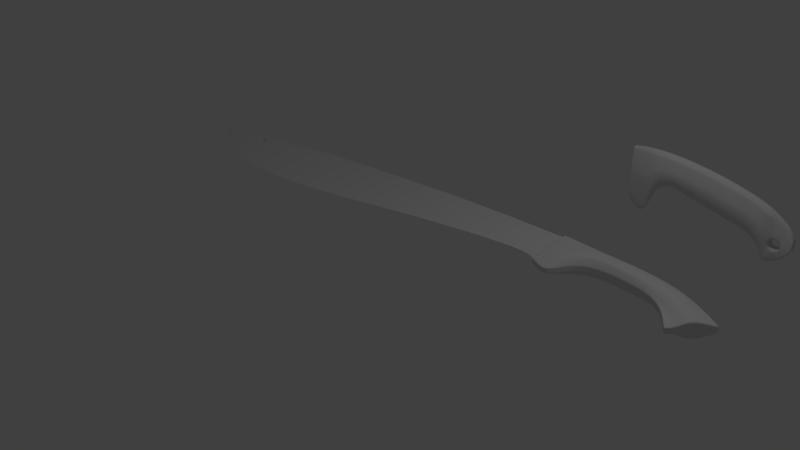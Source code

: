 # Source: machette.blend  (saved by Blender 2.75.0; exported with 4.5.12 LTS)
import bpy
from mathutils import Matrix  # noqa: F401  (used for matrix-valued properties, if any)

bpy.ops.wm.read_factory_settings(use_empty=True)
scene = bpy.context.scene
scene.name = 'Scene'

# ---- collections
col_collection_1 = bpy.data.collections.new('Collection 1'); scene.collection.children.link(col_collection_1)
col_collection_2 = bpy.data.collections.new('Collection 2'); scene.collection.children.link(col_collection_2)
col_collection_2.hide_render = True
col_collection_2.hide_viewport = True
col_collection_11 = bpy.data.collections.new('Collection 11'); scene.collection.children.link(col_collection_11)
col_collection_11.hide_render = True
col_collection_11.hide_viewport = True

# ---- world
world_world = bpy.data.worlds.new('World'); scene.world = world_world
world_world.color = (0.05088, 0.05088, 0.05088)
world_world.use_sun_shadow = False
world_world.sun_shadow_jitter_overblur = 0.0
world_world.cycles.sampling_method = 'MANUAL'
world_world.cycles.sample_map_resolution = 256

# ---- lights
light_lamp = bpy.data.lights.new('Lamp', 'POINT')
light_lamp.transmission_factor = 0.0
light_lamp.cutoff_distance = 30.0
light_lamp.energy = 100.0
light_lamp.shadow_buffer_clip_start = 1.001
light_lamp.shadow_soft_size = 0.1
light_lamp.shadow_maximum_resolution = 0.006
light_lamp.use_absolute_resolution = True
light_lamp.cycles.use_multiple_importance_sampling = False

# ---- meshes
me_cube_004 = bpy.data.meshes.new('Cube.004')
me_cube_004.from_pydata([(-1.208, -0.2548, 0.04124), (-1.208, 0.623, 0.04124), (1.094, -0.739, 0.04124), (1.635, -0.259, 0.04124), (0.1529, 0.4385, 0.04124), (0.1529, -0.006476, 0.04124), (0.901, 0.2607, 0.04124), (0.7661, -0.1701, 0.04124), (-0.594, 0.0908, 0.04124), (-0.446, 0.5079, 0.04124), (-0.8444, -0.4534, 0.04124), (-0.6288, 0.5355, 0.04124), (-1.208, 0.424, 0.05896), (1.495, -0.3916, 0.1149), (0.1529, 0.3144, 0.1149), (0.8704, 0.1398, 0.1149), (-0.4795, 0.3901, 0.1149), (-0.6777, 0.3113, 0.1149), (-1.208, -0.2548, 0.0), (-1.208, 0.623, 0.0), (1.635, -0.259, 0.0), (1.094, -0.739, 0.0), (0.1529, -0.006476, 0.0), (0.1529, 0.4385, 0.0), (0.7661, -0.1701, 0.0), (0.901, 0.2607, 0.0), (-0.446, 0.5079, 0.0), (-0.594, 0.0908, 0.0), (-0.6288, 0.5355, 0.0), (-0.8444, -0.4534, 0.0), (1.495, -0.3916, 0.0), (-1.208, 0.424, 0.0), (-1.208, 0.5902, 0.05336), (1.62, -0.2714, 0.05336), (0.1529, 0.4181, 0.05336), (0.8959, 0.2408, 0.05336), (-0.4515, 0.4885, 0.05336), (-0.6368, 0.4986, 0.05336), (1.62, -0.2714, 0.0), (-1.208, 0.5902, 0.0), (1.11, -0.7255, 0.0544), (0.1529, -0.008242, 0.0544), (0.7716, -0.1724, 0.0544), (-0.588, 0.08791, 0.0544), (-0.8356, -0.4133, 0.0544), (-1.208, -0.2193, 0.0544), (-1.208, -0.2193, 0.0), (1.11, -0.7255, 0.0), (-1.208, -0.2548, 0.02118), (-1.208, 0.623, 0.03306), (1.635, -0.259, 0.03306), (1.094, -0.739, 0.03306), (0.1529, -0.006476, 0.03306), (0.1529, 0.4385, 0.03306), (0.7661, -0.1701, 0.03306), (0.901, 0.2607, 0.03306), (-0.446, 0.5079, 0.03306), (-0.594, 0.0908, 0.03306), (-0.6288, 0.5355, 0.03306), (-0.8444, -0.4534, 0.03306), (1.495, -0.3916, 0.09831), (-1.208, 0.424, 0.04241), (-1.208, 0.5902, 0.0438), (1.62, -0.2714, 0.0438), (1.11, -0.7255, 0.04472), (-1.208, -0.2193, 0.01035), (-1.026, -0.3541, 0.04124), (-0.9186, 0.5792, 0.04124), (-0.9431, 0.3676, 0.08691), (-0.9186, 0.5792, 0.0), (-1.026, -0.3541, 0.0), (-0.9226, 0.5444, 0.05336), (-1.022, -0.3163, 0.0544), (-1.026, -0.3541, 0.03306), (-0.9186, 0.5792, 0.03306), (-1.219, 0.07303, 0.06356), (1.34, -0.5248, 0.0), (1.34, -0.5248, 0.1625), (0.1529, 0.09547, 0.1625), (0.8165, -0.07344, 0.1625), (-0.5387, 0.1823, 0.1625), (-0.7639, -0.084, 0.1625), (-1.208, 0.07303, 0.0), (1.34, -0.5248, 0.1406), (-1.208, 0.07303, 0.03162), (-0.9862, -0.005487, 0.113), (1.21, -0.6358, 0.0544), (0.1529, 0.05875, 0.1407), (0.7716, -0.1724, 0.0544), (-0.5486, 0.1475, 0.1407), (-0.7783, -0.1503, 0.1407), (-1.208, -0.1993, 0.0), (-1.208, -0.1993, 0.01014), (-1.02, -0.2951, 0.05841), (-1.208, -0.1993, 0.05503), (1.21, -0.6358, 0.0), (1.21, -0.6358, 0.04472)], [], [(71, 67, 1, 32), (35, 6, 4, 34), (33, 3, 6, 35), (34, 4, 9, 36), (36, 9, 11, 37), (80, 16, 17, 81), (78, 14, 16, 80), (77, 13, 15, 79), (79, 15, 14, 78), (85, 68, 12, 75), (84, 61, 31, 82), (63, 60, 30, 38), (57, 59, 29, 27), (74, 58, 28, 69), (52, 57, 27, 22), (58, 56, 26, 28), (53, 55, 25, 23), (51, 54, 24, 21), (56, 53, 23, 26), (54, 52, 22, 24), (73, 48, 18, 70), (64, 51, 21, 47), (55, 50, 20, 25), (62, 49, 19, 39), (61, 62, 39, 31), (50, 63, 38, 20), (16, 36, 37, 17), (14, 34, 36, 16), (13, 33, 35, 15), (15, 35, 34, 14), (68, 71, 32, 12), (96, 64, 47, 95), (48, 65, 46, 18), (66, 72, 45, 0), (7, 42, 41, 5), (2, 40, 42, 7), (5, 41, 43, 8), (8, 43, 44, 10), (0, 45, 65, 48), (86, 40, 64, 96), (3, 33, 63, 50), (12, 32, 62, 61), (32, 1, 49, 62), (6, 3, 50, 55), (40, 2, 51, 64), (66, 0, 48, 73), (7, 5, 52, 54), (9, 4, 53, 56), (2, 7, 54, 51), (4, 6, 55, 53), (11, 9, 56, 58), (5, 8, 57, 52), (67, 11, 58, 74), (8, 10, 59, 57), (33, 13, 60, 63), (75, 12, 61, 84), (1, 67, 74, 49), (10, 66, 73, 59), (10, 44, 72, 66), (17, 37, 71, 68), (59, 73, 70, 29), (49, 74, 69, 19), (81, 17, 68, 85), (37, 11, 67, 71), (90, 81, 85, 93), (94, 75, 84, 92), (13, 77, 83, 60), (60, 83, 76, 30), (92, 84, 82, 91), (93, 85, 75, 94), (88, 79, 78, 87), (86, 77, 79, 88), (87, 78, 80, 89), (89, 80, 81, 90), (43, 89, 90, 44), (41, 87, 89, 43), (40, 86, 88, 42), (42, 88, 87, 41), (72, 93, 94, 45), (65, 92, 91, 46), (45, 94, 92, 65), (44, 90, 93, 72), (77, 86, 96, 83), (83, 96, 95, 76)])
me_cube_004.polygons.foreach_set('use_smooth', [True] * 84)
me_cube_004.use_remesh_preserve_volume = False
me_cube_004.use_remesh_preserve_attributes = False
me_cube_004.use_mirror_vertex_groups = False
me_cube_004.update()
me_cube_000 = bpy.data.meshes.new('Cube.000')
me_cube_000.from_pydata([(-0.0335, -0.5039, -0.0001953), (-0.01409, 0.349, -0.0001147), (0.1297, -0.6844, -4.671e-07), (0.1901, 0.4056, 1.038e-05), (0.2482, -0.6844, -8.678e-07), (0.3086, 0.4041, 0.0001579), (1.931, -0.5609, 0.0004888), (1.992, 0.1031, 0.0003375), (2.163, -0.8806, -0.0001269), (2.334, -0.06591, 0.000196), (2.541, -0.6663, -0.000811), (2.597, -0.3919, -0.0008773), (2.581, -0.6079, -0.0009726), (2.599, -0.4572, -0.001026), (1.669, -0.4896, 0.0002532), (1.013, -0.2953, 0.0003451), (1.34, -0.3956, 0.0002674), (1.728, 0.187, 0.0003246), (1.398, 0.274, 0.000332), (1.067, 0.3364, 0.000371), (0.5389, -0.2262, 0.000414), (0.6459, -0.201, 0.0004425), (0.706, 0.3816, 0.0004188), (0.6032, 0.3903, 0.0003987), (0.7729, -0.2183, 0.0004351), (0.6877, -0.203, 0.0004463), (0.8342, 0.3679, 0.0004152), (0.7484, 0.3777, 0.0004207), (0.4506, -0.2848, 0.000523), (0.5008, -0.2463, 0.0004257), (0.5594, 0.3937, 0.0003834), (0.5138, 0.397, 0.0003593), (0.3317, -0.4501, -0.0003176), (0.4009, -0.3372, -0.0001399), (0.3979, 0.4021, 0.0002738), (0.4567, 0.4002, 0.0003252), (2.055, -0.6676, 0.0004803), (2.126, -0.7471, 4.222e-05), (2.115, 0.05423, 0.0003171), (2.223, 0.001945, 0.0002777), (2.36, -0.8269, -0.0003785), (2.427, -0.7898, -0.0005158), (2.489, -0.1849, -0.0001132), (2.534, -0.2391, -0.0002885), (-0.01631, 0.3246, 0.03642), (-0.01631, 0.3246, -0.04036), (0.1847, 0.3156, 0.04684), (0.1847, 0.3156, -0.04674), (0.3035, 0.3201, 0.06841), (0.3035, 0.3201, -0.06725), (1.982, 0.01951, 0.08798), (1.982, 0.01951, -0.08637), (2.311, -0.1589, 0.06651), (2.311, -0.1589, -0.07699), (2.588, -0.3938, 0.07459), (2.588, -0.3938, -0.07636), (2.599, -0.4572, 0.0801), (2.599, -0.4572, -0.08216), (1.719, 0.1015, 0.08732), (1.39, 0.1895, 0.08769), (1.059, 0.2576, 0.08971), (1.719, 0.1015, -0.08572), (1.39, 0.1895, -0.08609), (1.059, 0.2576, -0.08807), (0.5943, 0.3197, 0.09012), (0.697, 0.3102, 0.09231), (0.5943, 0.3197, -0.08848), (0.697, 0.3102, -0.09064), (0.7392, 0.3066, 0.09242), (0.825, 0.296, 0.09212), (0.7392, 0.3066, -0.09074), (0.825, 0.296, -0.09044), (0.5059, 0.325, 0.08661), (0.5516, 0.3226, 0.0887), (0.5059, 0.325, -0.08503), (0.5516, 0.3226, -0.08708), (0.391, 0.3237, 0.08039), (0.4501, 0.3256, 0.08407), (0.391, 0.3237, -0.07893), (0.4501, 0.3256, -0.08254), (2.106, -0.03807, 0.0887), (2.211, -0.09607, 0.08689), (2.106, -0.03807, -0.08708), (2.211, -0.09607, -0.0853), (2.47, -0.2652, 0.05665), (2.518, -0.3057, 0.06038), (2.47, -0.2652, -0.05759), (2.518, -0.3057, -0.06139), (-0.03322, -0.4989, -0.0234), (0.1308, -0.6658, 0.04233), (0.2495, -0.664, 0.04248), (1.949, -0.3933, 0.1105), (2.167, -0.8638, 0.05078), (2.534, -0.6505, 0.07744), (2.579, -0.6041, 0.08023), (1.358, -0.2264, 0.1101), (1.029, -0.1375, 0.1132), (1.687, -0.3183, -0.1077), (0.5585, -0.07085, 0.1149), (0.664, -0.05796, -0.1149), (0.706, -0.0605, 0.117), (0.7914, -0.0742, -0.1147), (0.4702, -0.1068, 0.115), (0.5188, -0.08276, -0.1127), (0.3463, -0.2855, 0.1047), (0.4171, -0.1541, -0.1196), (2.068, -0.5328, 0.11), (2.132, -0.687, -0.09246), (2.365, -0.8036, 0.06272), (2.432, -0.7671, -0.06961), (-0.03322, -0.4989, 0.02813), (0.1308, -0.6658, -0.0424), (0.2495, -0.664, -0.04256), (1.949, -0.3933, -0.1087), (2.167, -0.8638, -0.05194), (2.534, -0.6505, -0.07936), (2.579, -0.6041, -0.08229), (1.687, -0.3183, 0.1095), (1.358, -0.2264, -0.1082), (1.029, -0.1375, -0.1113), (0.664, -0.05796, 0.1169), (0.5585, -0.07085, -0.113), (0.7914, -0.0742, 0.1166), (0.706, -0.0605, -0.1151), (0.5188, -0.08276, 0.1146), (0.4702, -0.1068, -0.1131), (0.4171, -0.1541, 0.1216), (0.3463, -0.2855, -0.1044), (2.132, -0.687, 0.07615), (2.068, -0.5328, -0.1179), (2.432, -0.7671, 0.06818), (2.365, -0.8036, -0.06386), (-0.004332, 0.3482, -9.353e-05), (-0.006703, 0.3243, 0.03642), (-0.006703, 0.3243, -0.04036), (-0.02538, -0.5058, -0.02396), (-0.02538, -0.5058, 0.02878), (-0.02571, -0.5111, -0.0001881), (-0.02616, -0.2066, 0.05215), (0.1533, -0.2936, -0.0867), (0.272, -0.2947, -0.1047), (1.963, -0.2661, -0.1362), (2.249, -0.5996, -0.09586), (2.571, -0.5714, -0.08316), (2.597, -0.5444, -0.08316), (1.7, -0.1881, 0.1382), (1.371, -0.09785, -0.1362), (1.042, -0.01764, -0.1362), (0.6778, 0.05066, 0.1382), (0.5734, 0.0471, -0.1362), (0.8054, 0.03525, 0.1382), (0.7199, 0.04767, -0.1362), (0.5325, 0.04139, 0.1382), (0.4851, 0.02839, -0.1362), (0.4309, 0.001356, 0.1382), (0.3649, -0.07504, -0.1362), (2.152, -0.4772, 0.1261), (2.084, -0.3714, -0.1362), (2.468, -0.6196, 0.08106), (2.405, -0.6195, -0.08569), (-0.02616, -0.2066, -0.04847), (0.1533, -0.2936, 0.08487), (0.272, -0.2947, 0.1043), (1.963, -0.2661, 0.1382), (2.249, -0.5996, 0.07667), (2.571, -0.5714, 0.08106), (2.597, -0.5444, 0.08106), (1.371, -0.09785, 0.1382), (1.042, -0.01764, 0.1382), (1.7, -0.1881, -0.1362), (0.5734, 0.0471, 0.1382), (0.6778, 0.05066, -0.1362), (0.7199, 0.04767, 0.1382), (0.8054, 0.03525, -0.1362), (0.4851, 0.02839, 0.1382), (0.5325, 0.04139, -0.1362), (0.3649, -0.07504, 0.1382), (0.4309, 0.001356, -0.1362), (2.084, -0.3714, 0.1382), (2.152, -0.4772, -0.1362), (2.405, -0.6195, 0.07685), (2.468, -0.6196, -0.08421), (-0.01759, -0.2108, -0.04847), (-0.01759, -0.2108, 0.05215), (-0.02087, 0.01995, 0.0632), (0.1701, -0.01768, -0.1093), (0.2889, -0.01782, -0.1294), (1.973, -0.1707, -0.1362), (2.283, -0.4468, -0.09702), (2.581, -0.5235, -0.08316), (2.599, -0.4933, -0.08316), (1.71, -0.09057, 0.1382), (1.381, -0.001517, -0.1362), (1.051, 0.07219, -0.1362), (0.6881, 0.1321, 0.1382), (0.5846, 0.1355, -0.1362), (0.8159, 0.1173, 0.1382), (0.7303, 0.1287, -0.1362), (0.5427, 0.1344, 0.1382), (0.4963, 0.1297, -0.1362), (0.4412, 0.1179, 0.1382), (0.3789, 0.08274, -0.1362), (2.166, -0.32, 0.1305), (2.095, -0.2504, -0.1362), (2.495, -0.509, 0.08106), (2.433, -0.4935, -0.08122), (-0.02087, 0.01995, -0.06389), (0.1701, -0.01768, 0.1092), (0.2889, -0.01782, 0.1308), (1.973, -0.1707, 0.1382), (2.283, -0.4468, 0.08139), (2.581, -0.5235, 0.08106), (2.599, -0.4933, 0.08106), (1.381, -0.001517, 0.1382), (1.051, 0.07219, 0.1382), (1.71, -0.09057, -0.1362), (0.5846, 0.1355, 0.1382), (0.6881, 0.1321, -0.1362), (0.7303, 0.1287, 0.1382), (0.8159, 0.1173, -0.1362), (0.4963, 0.1297, 0.1382), (0.5427, 0.1344, -0.1362), (0.3789, 0.08274, 0.1382), (0.4412, 0.1179, -0.1362), (2.095, -0.2504, 0.1382), (2.166, -0.32, -0.1362), (2.433, -0.4935, 0.0742), (2.495, -0.509, -0.08349), (-0.01175, 0.01801, -0.06412), (-0.01175, 0.01801, 0.06346), (2.237, -0.5188, 0.09913), (2.437, -0.5591, 0.09248), (2.314, -0.6367, 0.1009), (2.314, -0.6367, -0.121), (2.237, -0.5188, -0.1116), (2.437, -0.5591, -0.09167), (2.361, -0.4413, 0.09843), (2.361, -0.4413, -0.1167), (2.237, -0.5188, 0.08369), (2.237, -0.5188, -0.09268), (2.283, -0.4468, -0.07849), (2.283, -0.4468, 0.06552), (2.361, -0.4413, -0.0972), (2.361, -0.4413, 0.08267), (2.433, -0.4935, -0.06699), (2.433, -0.4935, 0.06103), (2.437, -0.5591, -0.07591), (2.437, -0.5591, 0.07604), (2.405, -0.6195, -0.07067), (2.405, -0.6195, 0.06343), (2.314, -0.6367, -0.1009), (2.314, -0.6367, 0.08556), (2.249, -0.5996, -0.07766), (2.249, -0.5996, 0.06383), (-0.01631, 0.3131, -0.0002073), (-0.03322, -0.4992, -0.0002087), (-0.02616, -0.2066, 0.003201), (-0.02087, 0.01995, -0.001051), (-0.0164, 0.3184, 0.03692), (0.1844, 0.3085, -0.04738), (0.3032, 0.3129, -0.06937), (1.982, 0.01546, -0.0878), (1.719, 0.09741, 0.08878), (1.389, 0.1854, -0.08752), (1.059, 0.2537, -0.08947), (0.6968, 0.3064, 0.09369), (0.5941, 0.3158, -0.08987), (0.8248, 0.2922, 0.0935), (0.739, 0.3028, -0.0921), (0.5514, 0.3186, 0.09014), (0.5057, 0.3209, -0.08649), (0.45, 0.3212, 0.08563), (0.3907, 0.3186, -0.08065), (2.21, -0.1015, 0.08874), (2.105, -0.04259, -0.08868), (-0.0164, 0.3184, -0.04094), (0.1844, 0.3085, 0.04745), (0.3032, 0.3129, 0.07059), (1.982, 0.01546, 0.08943), (1.389, 0.1854, 0.08914), (1.059, 0.2537, 0.09113), (1.719, 0.09741, -0.08716), (0.5941, 0.3158, 0.09154), (0.6968, 0.3064, -0.092), (0.739, 0.3028, 0.09379), (0.8248, 0.2922, -0.0918), (0.5057, 0.3209, 0.08809), (0.5514, 0.3186, -0.08849), (0.3907, 0.3186, 0.08215), (0.45, 0.3212, -0.08407), (2.105, -0.04259, 0.09033), (2.21, -0.1015, -0.08712), (-0.00681, 0.3181, -0.04095), (-0.00681, 0.3181, 0.03692), (-0.0164, 0.3069, -0.0002255), (2.597, -0.5444, -0.001051), (2.599, -0.4933, -0.001051), (2.391, -0.2121, 0.06158), (2.391, -0.2121, -0.06729), (2.412, -0.1254, 4.141e-05), (2.266, -0.8337, -0.0579), (2.266, -0.8337, 0.05675), (2.261, -0.8538, -0.0002527), (2.576, -0.5475, 0.08106), (2.598, -0.5189, 0.08106), (2.481, -0.5643, -0.08385), (2.576, -0.5475, -0.08316), (2.598, -0.5189, -0.08316), (2.481, -0.5643, 0.08106), (2.598, -0.5189, -0.001051), (-0.02352, -0.09332, -0.05618), (0.1617, -0.1556, 0.09705), (0.2805, -0.1562, 0.1176), (1.968, -0.2184, 0.1382), (1.376, -0.04968, 0.1382), (1.046, 0.02728, 0.1382), (1.705, -0.1393, -0.1362), (0.579, 0.0913, 0.1382), (0.6829, 0.09136, -0.1362), (0.7251, 0.08821, 0.1382), (0.8107, 0.07627, -0.1362), (0.4907, 0.07905, 0.1382), (0.5376, 0.08791, -0.1362), (0.3719, 0.00385, 0.1382), (0.4361, 0.0596, -0.1362), (2.09, -0.3109, 0.1382), (2.159, -0.3986, -0.1362), (-0.01467, -0.09637, -0.0563), (-0.01467, -0.09637, 0.05781), (-0.02352, -0.09332, 0.05768), (0.1617, -0.1556, -0.09801), (0.2805, -0.1562, -0.1171), (1.968, -0.2184, -0.1362), (1.705, -0.1393, 0.1382), (1.376, -0.04968, -0.1362), (1.046, 0.02728, -0.1362), (0.6829, 0.09136, 0.1382), (0.579, 0.0913, -0.1362), (0.8107, 0.07627, 0.1382), (0.7251, 0.08821, -0.1362), (0.5376, 0.08791, 0.1382), (0.4907, 0.07905, -0.1362), (0.4361, 0.0596, 0.1382), (0.3719, 0.00385, -0.1362), (2.159, -0.3986, 0.1283), (2.09, -0.3109, -0.1362), (-0.02352, -0.09332, 0.001075)], [], [(134, 132, 3, 47), (75, 30, 23, 66), (71, 26, 19, 63), (51, 7, 38, 82), (128, 37, 8, 92), (93, 10, 12, 94), (55, 11, 13, 57), (58, 17, 18, 59), (97, 14, 16, 118), (118, 16, 15, 119), (66, 23, 22, 67), (106, 36, 37, 128), (205, 86, 87, 227), (42, 84, 85, 43), (274, 82, 83, 291), (272, 78, 79, 289), (270, 74, 75, 287), (268, 70, 71, 285), (266, 66, 67, 283), (279, 59, 60, 280), (262, 58, 59, 279), (281, 61, 51, 261), (189, 55, 57, 190), (227, 87, 55, 189), (261, 51, 82, 274), (283, 67, 70, 268), (285, 71, 63, 264), (260, 49, 78, 272), (289, 79, 74, 270), (35, 77, 72, 31), (287, 75, 66, 266), (293, 133, 44, 258), (292, 134, 47, 259), (259, 47, 49, 260), (294, 254, 45, 275), (29, 103, 121, 20), (24, 101, 119, 15), (14, 97, 113, 6), (20, 121, 99, 21), (28, 125, 103, 29), (40, 131, 109, 41), (180, 108, 130, 158), (178, 106, 128, 156), (176, 104, 126, 154), (162, 90, 104, 176), (174, 102, 124, 152), (172, 100, 122, 150), (170, 98, 120, 148), (146, 118, 119, 147), (169, 97, 118, 146), (145, 117, 91, 163), (165, 93, 94, 166), (158, 130, 93, 165), (163, 91, 106, 178), (156, 128, 92, 164), (150, 122, 96, 168), (152, 124, 98, 170), (148, 120, 100, 172), (154, 126, 102, 174), (161, 89, 90, 162), (44, 1, 45, 254), (47, 3, 5, 49), (133, 132, 1, 44), (89, 2, 4, 90), (126, 33, 28, 102), (79, 35, 31, 74), (120, 21, 25, 100), (124, 29, 20, 98), (49, 5, 34, 78), (122, 24, 15, 96), (67, 22, 27, 70), (83, 39, 9, 53), (87, 43, 11, 55), (91, 6, 36, 106), (298, 299, 42, 86), (130, 41, 10, 93), (301, 302, 40, 108), (56, 212, 296, 13), (61, 17, 7, 51), (117, 14, 6, 91), (59, 18, 19, 60), (98, 20, 21, 120), (100, 25, 24, 122), (70, 27, 26, 71), (102, 28, 29, 124), (74, 31, 30, 75), (90, 4, 32, 104), (104, 32, 33, 126), (78, 34, 35, 79), (82, 38, 39, 83), (108, 40, 41, 130), (86, 42, 43, 87), (38, 80, 81, 39), (34, 76, 77, 35), (5, 48, 76, 34), (31, 72, 73, 30), (27, 68, 69, 26), (23, 64, 65, 22), (18, 62, 63, 19), (17, 61, 62, 18), (17, 58, 50, 7), (299, 297, 84, 42), (11, 54, 56, 13), (43, 85, 54, 11), (7, 50, 80, 38), (39, 81, 52, 9), (26, 69, 60, 19), (30, 73, 64, 23), (22, 65, 68, 27), (3, 46, 48, 5), (0, 110, 255, 88), (2, 111, 112, 4), (137, 135, 111, 2), (137, 136, 110, 0), (33, 105, 125, 28), (4, 112, 127, 32), (21, 99, 123, 25), (6, 113, 129, 36), (37, 107, 114, 8), (41, 109, 115, 10), (302, 300, 131, 40), (10, 115, 116, 12), (14, 117, 95, 16), (16, 95, 96, 15), (25, 123, 101, 24), (32, 127, 105, 33), (36, 129, 107, 37), (2, 89, 136, 137), (0, 88, 135, 137), (46, 3, 132, 133), (275, 45, 134, 292), (276, 46, 133, 293), (45, 1, 132, 134), (89, 161, 183, 136), (88, 160, 182, 135), (311, 161, 162, 312), (342, 154, 174, 321), (336, 148, 172, 319), (340, 152, 170, 317), (338, 150, 168, 315), (313, 163, 178, 325), (308, 158, 165, 303), (303, 165, 166, 304), (309, 295, 144, 307), (333, 145, 163, 313), (316, 169, 146, 334), (334, 146, 147, 335), (317, 170, 148, 336), (319, 172, 150, 338), (321, 174, 152, 340), (312, 162, 176, 323), (323, 176, 154, 342), (325, 178, 156, 344), (297, 52, 210, 236), (255, 256, 160, 88), (111, 139, 140, 112), (135, 182, 139, 111), (136, 183, 138, 110), (103, 175, 149, 121), (105, 177, 153, 125), (112, 140, 155, 127), (101, 173, 147, 119), (99, 171, 151, 123), (113, 141, 157, 129), (107, 179, 142, 114), (109, 181, 143, 115), (115, 143, 144, 116), (97, 169, 141, 113), (117, 145, 167, 95), (95, 167, 168, 96), (121, 149, 171, 99), (123, 151, 173, 101), (125, 153, 175, 103), (127, 155, 177, 105), (129, 157, 179, 107), (131, 159, 181, 109), (84, 226, 204, 85), (290, 224, 202, 273), (288, 222, 200, 271), (277, 208, 222, 288), (286, 220, 198, 269), (284, 218, 196, 267), (282, 216, 194, 265), (263, 192, 193, 264), (281, 215, 192, 263), (262, 191, 209, 278), (54, 211, 212, 56), (85, 204, 211, 54), (278, 209, 224, 290), (267, 196, 214, 280), (269, 198, 216, 282), (265, 194, 218, 284), (271, 200, 220, 286), (276, 207, 208, 277), (311, 207, 229, 328), (310, 206, 228, 327), (346, 257, 206, 310), (330, 185, 186, 331), (327, 228, 185, 330), (328, 229, 184, 329), (322, 221, 195, 337), (324, 223, 199, 341), (331, 186, 201, 343), (320, 219, 193, 335), (318, 217, 197, 339), (332, 187, 203, 345), (179, 326, 225, 188, 234, 142), (305, 227, 189, 306), (306, 189, 190, 307), (316, 215, 187, 332), (333, 191, 213, 314), (314, 213, 214, 315), (337, 195, 217, 318), (339, 197, 219, 320), (341, 199, 221, 322), (343, 201, 223, 324), (345, 203, 225, 326), (239, 234, 188, 240), (240, 188, 237, 242), (242, 237, 205, 244), (244, 205, 235, 246), (246, 235, 159, 248), (248, 159, 233, 250), (250, 233, 142, 252), (252, 142, 234, 239), (164, 253, 238, 230), (253, 252, 239, 238), (232, 251, 253, 164), (251, 250, 252, 253), (180, 249, 251, 232), (249, 248, 250, 251), (231, 247, 249, 180), (247, 246, 248, 249), (226, 245, 247, 231), (245, 244, 246, 247), (236, 243, 245, 226), (243, 242, 244, 245), (210, 241, 243, 236), (241, 240, 242, 243), (230, 238, 241, 210), (238, 239, 240, 241), (329, 184, 257, 346), (110, 138, 256, 255), (258, 44, 254, 294), (184, 258, 294, 257), (46, 276, 277, 48), (77, 271, 286, 72), (65, 265, 284, 68), (73, 269, 282, 64), (69, 267, 280, 60), (50, 278, 290, 80), (58, 262, 278, 50), (61, 281, 263, 62), (62, 263, 264, 63), (64, 282, 265, 65), (68, 284, 267, 69), (72, 286, 269, 73), (48, 277, 288, 76), (76, 288, 271, 77), (80, 290, 273, 81), (207, 276, 293, 229), (206, 275, 292, 228), (257, 294, 275, 206), (185, 259, 260, 186), (228, 292, 259, 185), (229, 293, 258, 184), (221, 287, 266, 195), (223, 289, 270, 199), (186, 260, 272, 201), (219, 285, 264, 193), (217, 283, 268, 197), (187, 261, 274, 203), (215, 281, 261, 187), (191, 262, 279, 213), (213, 279, 280, 214), (195, 266, 283, 217), (197, 268, 285, 219), (199, 270, 287, 221), (201, 272, 289, 223), (203, 274, 291, 225), (304, 166, 295, 309), (13, 296, 190, 57), (295, 12, 116, 144), (166, 94, 12, 295), (9, 52, 297, 299), (53, 9, 299, 298), (273, 202, 210, 52), (81, 273, 52), (84, 297, 236, 226), (8, 114, 300, 302), (92, 8, 302, 301), (301, 108, 180, 232), (92, 301, 232, 164), (212, 304, 309, 296), (143, 306, 307, 144), (181, 305, 306, 143), (296, 309, 307, 190), (211, 303, 304, 212), (204, 308, 303, 211), (231, 180, 158, 308), (226, 231, 308, 204), (138, 329, 346, 256), (157, 345, 326, 179), (155, 343, 324, 177), (153, 341, 322, 175), (151, 339, 320, 173), (149, 337, 318, 171), (167, 314, 315, 168), (145, 333, 314, 167), (169, 316, 332, 141), (141, 332, 345, 157), (171, 318, 339, 151), (173, 320, 335, 147), (140, 331, 343, 155), (177, 324, 341, 153), (175, 322, 337, 149), (183, 328, 329, 138), (182, 327, 330, 139), (139, 330, 331, 140), (256, 346, 310, 160), (160, 310, 327, 182), (161, 311, 328, 183), (224, 325, 344, 202), (222, 323, 342, 200), (208, 312, 323, 222), (220, 321, 340, 198), (218, 319, 338, 196), (216, 317, 336, 194), (192, 334, 335, 193), (215, 316, 334, 192), (191, 333, 313, 209), (209, 313, 325, 224), (196, 338, 315, 214), (198, 340, 317, 216), (194, 336, 319, 218), (200, 342, 321, 220), (207, 311, 312, 208), (344, 156, 164, 230), (202, 344, 230, 210), (291, 83, 53), (225, 291, 53, 188), (233, 159, 131, 300), (142, 233, 300, 114), (235, 205, 227, 305), (159, 235, 305, 181), (237, 188, 53, 298), (205, 237, 298, 86)])
me_cube_000.polygons.foreach_set('use_smooth', [True] * 347)
me_cube_000.use_remesh_preserve_volume = False
me_cube_000.use_remesh_preserve_attributes = False
me_cube_000.use_mirror_vertex_groups = False
me_cube_000.update()
me_plane = bpy.data.meshes.new('Plane')
me_plane.from_pydata([(1.687, 1.615, -0.003618), (2.293, 1.569, -0.003618), (1.687, 0.9919, 0.01382), (2.275, 0.7626, 0.01382), (1.138, 1.65, -0.003618), (1.138, 0.9708, 0.01382), (-4.816, 1.364, 0.02164), (-4.815, 1.442, 0.01382), (-4.771, 1.404, 0.01382), (-4.895, 1.439, 0.02164), (0.03532, 0.8525, 0.01382), (0.04335, 0.7756, 0.02164), (0.08039, 1.69, -0.003618), (-2.73, 0.5447, 0.01382), (-2.999, 0.5627, 0.01382), (-2.733, 0.4774, 0.02164), (-3.478, 0.6562, 0.01382), (-3.275, 0.6044, 0.01382), (-3.289, 0.5388, 0.02164), (-3.492, 0.5942, 0.02164), (-3.915, 1.513, -0.003618), (-3.733, 1.539, -0.003618), (-3.818, 0.779, 0.01382), (-3.986, 0.8593, 0.01382), (-4.011, 0.7989, 0.02164), (-4.429, 1.453, -0.003618), (-3.667, 0.6553, 0.02164), (-3.585, 1.559, -0.003618), (-4.453, 1.156, 0.01382), (-3.648, 0.7176, 0.01382), (-2.202, 1.653, -0.003618), (-1.85, 1.661, -0.003618), (-2.225, 0.553, 0.01382), (-1.873, 0.5773, 0.01382), (-1.87, 0.5057, 0.02164), (-1.389, 0.6359, 0.01382), (-1.086, 0.6779, 0.01382), (-1.078, 0.6042, 0.02164), (-1.381, 0.5632, 0.02164), (-1.352, 1.673, -0.003618), (-1.05, 1.678, -0.003618), (2.037, 0.8624, 0.02164), (1.906, 0.8989, 0.02164), (1.948, 1.597, -0.003618), (2.081, 1.586, -0.003618), (1.911, 0.979, 0.01382), (2.041, 0.9296, 0.01382), (-4.253, 1.466, -0.003618), (-4.102, 1.485, -0.003618), (-4.186, 0.9784, 0.01382), (-4.319, 1.064, 0.01382), (-4.35, 1.006, 0.02164), (-3.137, 0.5836, 0.01382), (-3.376, 0.6303, 0.01382), (-3.39, 0.5641, 0.02164), (2.292, 1.514, -0.003618), (1.687, 1.572, -0.003618), (1.138, 1.604, -0.003618), (-4.812, 1.44, 0.01382), (0.0773, 1.632, -0.003618), (-2.985, 1.547, -0.003618), (-2.717, 1.565, -0.003618), (-3.457, 1.514, -0.003618), (-3.228, 1.531, -0.003618), (-3.92, 1.468, -0.003618), (-3.739, 1.487, -0.003618), (-3.589, 1.501, -0.003618), (-4.431, 1.429, -0.003618), (-2.204, 1.577, -0.003618), (-1.852, 1.587, -0.003618), (-1.355, 1.602, -0.003618), (-1.052, 1.609, -0.003618), (2.078, 1.541, -0.003618), (1.946, 1.554, -0.003618), (-4.107, 1.45, -0.003618), (-4.257, 1.438, -0.003618), (-3.111, 1.539, -0.003618), (-3.335, 1.523, -0.003618), (-2.864, 0.5537, 0.01382), (-2.867, 0.4845, 0.02164), (-2.852, 1.556, -0.003618), (-2.655, 0.5459, 0.01382), (-2.64, 1.642, -0.003618), (-2.657, 0.4768, 0.02164), (-2.641, 1.567, -0.003618), (-2.785, 1.561, -0.003618), (-2.797, 0.5492, 0.01382), (-2.932, 0.5582, 0.01382), (-2.919, 1.552, -0.003618), (-3.073, 0.5037, 0.02164), (-3.068, 0.5732, 0.01382), (-3.048, 1.543, -0.003618), (-3.206, 0.594, 0.01382), (-3.171, 1.535, -0.003618), (-3.325, 0.6173, 0.01382), (-3.339, 0.551, 0.02164), (-3.284, 1.527, -0.003618), (-3.427, 0.6432, 0.01382), (-3.387, 1.519, -0.003618), (-3.563, 0.6869, 0.01382), (-3.58, 0.6236, 0.02164), (-3.513, 1.508, -0.003618), (1.687, 1.353, -0.003618), (1.138, 1.364, -0.003618), (-4.789, 1.419, 0.01382), (0.06143, 1.337, -0.003618), (-2.99, 1.175, -0.003618), (-3.465, 1.189, -0.003618), (-3.945, 1.238, -0.003618), (-3.611, 1.205, -0.003618), (-4.439, 1.325, -0.003618), (-2.212, 1.19, -0.003618), (-1.368, 1.237, -0.003618), (1.933, 1.337, -0.003618), (-4.281, 1.297, -0.003618), (-3.121, 1.178, -0.003618), (2.286, 1.23, -0.003618), (-4.864, 1.405, 0.02164), (-2.722, 1.179, -0.003618), (-3.246, 1.18, -0.003618), (-3.769, 1.22, -0.003618), (-1.86, 1.205, -0.003618), (-1.065, 1.257, -0.003618), (2.064, 1.31, -0.003618), (-4.137, 1.272, -0.003618), (-3.351, 1.185, -0.003618), (-2.857, 1.177, -0.003618), (-2.647, 1.181, -0.003618), (-2.789, 1.178, -0.003618), (-2.924, 1.176, -0.003618), (-3.056, 1.176, -0.003618), (-3.184, 1.179, -0.003618), (-3.3, 1.183, -0.003618), (-3.402, 1.188, -0.003618), (-3.532, 1.197, -0.003618), (2.29, 1.428, -0.003618), (-4.882, 1.425, 0.02164), (-2.719, 1.449, -0.003618), (-3.234, 1.425, -0.003618), (-3.748, 1.407, -0.003618), (-1.854, 1.472, -0.003618), (-1.056, 1.504, -0.003618), (2.074, 1.472, -0.003618), (-4.116, 1.397, -0.003618), (-3.34, 1.421, -0.003618), (-2.853, 1.443, -0.003618), (-2.786, 1.446, -0.003618), (-2.921, 1.439, -0.003618), (-3.289, 1.423, -0.003618), (-3.391, 1.419, -0.003618), (1.687, 1.506, -0.003618), (1.138, 1.532, -0.003618), (-4.803, 1.432, 0.01382), (0.07254, 1.544, -0.003618), (-2.986, 1.436, -0.003618), (-3.46, 1.416, -0.003618), (-3.927, 1.399, -0.003618), (-3.596, 1.412, -0.003618), (-4.433, 1.398, -0.003618), (-2.206, 1.461, -0.003618), (-1.358, 1.492, -0.003618), (1.942, 1.489, -0.003618), (-4.264, 1.396, -0.003618), (-3.114, 1.431, -0.003618), (-2.643, 1.451, -0.003618), (-3.05, 1.433, -0.003618), (-3.175, 1.428, -0.003618), (-3.519, 1.415, -0.003618), (-3.936, 1.318, -0.003618), (-3.857, 1.229, -0.003618), (-3.758, 1.313, -0.003618), (-3.838, 1.403, -0.003618), (-3.941, 1.278, -0.003618), (-3.813, 1.224, -0.003618), (-3.753, 1.36, -0.003618), (-3.793, 1.405, -0.003618), (-3.932, 1.359, -0.003618), (-3.901, 1.233, -0.003618), (-3.764, 1.266, -0.003618), (-3.883, 1.401, -0.003618), (-3.943, 1.258, -0.003618), (-3.791, 1.222, -0.003618), (-3.751, 1.383, -0.003618), (-3.77, 1.406, -0.003618), (-3.934, 1.339, -0.003618), (-3.879, 1.231, -0.003618), (-3.761, 1.29, -0.003618), (-3.86, 1.402, -0.003618), (-3.771, 1.314, -0.003618), (-3.839, 1.392, -0.003618), (-3.938, 1.298, -0.003618), (-3.835, 1.226, -0.003618), (-3.756, 1.337, -0.003618), (-3.815, 1.404, -0.003618), (-3.93, 1.379, -0.003618), (-3.923, 1.236, -0.003618), (-3.766, 1.243, -0.003618), (-3.905, 1.4, -0.003618), (-3.924, 1.318, -0.003618), (-3.856, 1.24, -0.003618), (-3.914, 1.279, -0.003618), (-3.896, 1.257, -0.003618), (-3.91, 1.359, -0.003618), (-3.886, 1.382, -0.003618), (-3.782, 1.356, -0.003618), (-3.8, 1.376, -0.003618), (-3.787, 1.269, -0.003618), (-3.811, 1.248, -0.003618), (-3.831, 1.241, -0.003618), (-3.776, 1.288, -0.003618), (-3.816, 1.386, -0.003618), (-3.791, 1.367, -0.003618), (-3.919, 1.341, -0.003618), (-3.9, 1.371, -0.003618), (-3.865, 1.39, -0.003618), (-3.907, 1.268, -0.003618), (-3.921, 1.296, -0.003618), (-3.879, 1.246, -0.003618), (-3.774, 1.338, -0.003618), (-3.798, 1.257, -0.003618), (1.687, 0.9112, 0.02164), (2.273, 0.7428, 0.02164), (1.687, 1.615, 0.0469), (2.293, 1.569, 0.0469), (1.687, 0.9919, 0.02947), (2.275, 0.7626, 0.02947), (1.138, 0.8901, 0.02164), (1.138, 1.65, 0.0469), (1.138, 0.9708, 0.02947), (-4.815, 1.442, 0.02947), (-4.771, 1.404, 0.02947), (0.03532, 0.8525, 0.02947), (0.08039, 1.69, 0.0469), (-2.73, 0.5447, 0.02947), (-2.999, 0.5627, 0.02947), (-3.002, 0.4948, 0.02164), (-3.478, 0.6562, 0.02947), (-3.275, 0.6044, 0.02947), (-3.915, 1.513, 0.0469), (-3.733, 1.539, 0.0469), (-3.818, 0.779, 0.02947), (-3.986, 0.8593, 0.02947), (-3.843, 0.7188, 0.02164), (-4.429, 1.453, 0.0469), (-3.585, 1.559, 0.0469), (-4.453, 1.156, 0.02947), (-3.648, 0.7176, 0.02947), (-4.484, 1.098, 0.02164), (-2.202, 1.653, 0.0469), (-1.85, 1.661, 0.0469), (-2.225, 0.553, 0.02947), (-1.873, 0.5773, 0.02947), (-2.223, 0.4826, 0.02164), (-1.389, 0.6359, 0.02947), (-1.086, 0.6779, 0.02947), (-1.352, 1.673, 0.0469), (-1.05, 1.678, 0.0469), (1.948, 1.597, 0.0469), (2.081, 1.586, 0.0469), (1.911, 0.979, 0.02947), (2.041, 0.9296, 0.02947), (-4.253, 1.466, 0.0469), (-4.102, 1.485, 0.0469), (-4.186, 0.9784, 0.02947), (-4.319, 1.064, 0.02947), (-4.216, 0.9208, 0.02164), (-3.145, 0.5141, 0.02164), (-3.137, 0.5836, 0.02947), (-3.376, 0.6303, 0.02947), (2.292, 1.514, 0.0469), (1.687, 1.572, 0.0469), (1.138, 1.604, 0.0469), (-4.812, 1.44, 0.02947), (-4.89, 1.433, 0.02164), (0.0773, 1.632, 0.0469), (-2.985, 1.547, 0.0469), (-2.717, 1.565, 0.0469), (-3.457, 1.514, 0.0469), (-3.228, 1.531, 0.0469), (-3.92, 1.468, 0.0469), (-3.739, 1.487, 0.0469), (-3.589, 1.501, 0.0469), (-4.431, 1.429, 0.0469), (-2.204, 1.577, 0.0469), (-1.852, 1.587, 0.0469), (-1.355, 1.602, 0.0469), (-1.052, 1.609, 0.0469), (2.078, 1.541, 0.0469), (1.946, 1.554, 0.0469), (-4.107, 1.45, 0.0469), (-4.257, 1.438, 0.0469), (-3.111, 1.539, 0.0469), (-3.335, 1.523, 0.0469), (-2.864, 0.5537, 0.02947), (-2.852, 1.556, 0.0469), (-2.655, 0.5459, 0.02947), (-2.64, 1.642, 0.0469), (-2.641, 1.567, 0.0469), (-2.8, 0.4805, 0.02164), (-2.785, 1.561, 0.0469), (-2.797, 0.5492, 0.02947), (-2.932, 0.5582, 0.02947), (-2.934, 0.4901, 0.02164), (-2.919, 1.552, 0.0469), (-3.068, 0.5732, 0.02947), (-3.048, 1.543, 0.0469), (-3.206, 0.594, 0.02947), (-3.217, 0.5244, 0.02164), (-3.171, 1.535, 0.0469), (-3.325, 0.6173, 0.02947), (-3.284, 1.527, 0.0469), (-3.427, 0.6432, 0.02947), (-3.441, 0.578, 0.02164), (-3.387, 1.519, 0.0469), (-3.563, 0.6869, 0.02947), (-3.513, 1.508, 0.0469), (1.687, 1.353, 0.0469), (1.138, 1.364, 0.0469), (-4.789, 1.419, 0.02947), (0.06143, 1.337, 0.0469), (-2.99, 1.175, 0.0469), (-3.465, 1.189, 0.0469), (-3.945, 1.238, 0.0469), (-3.611, 1.205, 0.0469), (-4.439, 1.325, 0.0469), (-2.212, 1.19, 0.0469), (-1.368, 1.237, 0.0469), (1.933, 1.337, 0.0469), (-4.281, 1.297, 0.0469), (-3.121, 1.178, 0.0469), (2.286, 1.23, 0.0469), (-2.722, 1.179, 0.0469), (-3.246, 1.18, 0.0469), (-3.769, 1.22, 0.0469), (-1.86, 1.205, 0.0469), (-1.065, 1.257, 0.0469), (2.064, 1.31, 0.0469), (-4.137, 1.272, 0.0469), (-3.351, 1.185, 0.0469), (-2.857, 1.177, 0.0469), (-2.647, 1.181, 0.0469), (-2.789, 1.178, 0.0469), (-2.924, 1.176, 0.0469), (-3.056, 1.176, 0.0469), (-3.184, 1.179, 0.0469), (-3.3, 1.183, 0.0469), (-3.402, 1.188, 0.0469), (-3.532, 1.197, 0.0469), (2.29, 1.428, 0.0469), (-2.719, 1.449, 0.0469), (-3.234, 1.425, 0.0469), (-3.748, 1.407, 0.0469), (-1.854, 1.472, 0.0469), (-1.056, 1.504, 0.0469), (2.074, 1.472, 0.0469), (-4.116, 1.397, 0.0469), (-3.34, 1.421, 0.0469), (-2.853, 1.443, 0.0469), (-2.786, 1.446, 0.0469), (-2.921, 1.439, 0.0469), (-3.289, 1.423, 0.0469), (-3.391, 1.419, 0.0469), (1.687, 1.506, 0.0469), (1.138, 1.532, 0.0469), (-4.803, 1.432, 0.02947), (0.07254, 1.544, 0.0469), (-2.986, 1.436, 0.0469), (-3.46, 1.416, 0.0469), (-3.927, 1.399, 0.0469), (-3.596, 1.412, 0.0469), (-4.433, 1.398, 0.0469), (-2.206, 1.461, 0.0469), (-1.358, 1.492, 0.0469), (1.942, 1.489, 0.0469), (-4.264, 1.396, 0.0469), (-3.114, 1.431, 0.0469), (-2.643, 1.451, 0.0469), (-3.05, 1.433, 0.0469), (-3.175, 1.428, 0.0469), (-3.519, 1.415, 0.0469), (-3.936, 1.318, 0.0469), (-3.857, 1.229, 0.0469), (-3.758, 1.313, 0.0469), (-3.838, 1.403, 0.0469), (-3.941, 1.278, 0.0469), (-3.813, 1.224, 0.0469), (-3.753, 1.36, 0.0469), (-3.793, 1.405, 0.0469), (-3.932, 1.359, 0.0469), (-3.901, 1.233, 0.0469), (-3.764, 1.266, 0.0469), (-3.883, 1.401, 0.0469), (-3.943, 1.258, 0.0469), (-3.791, 1.222, 0.0469), (-3.751, 1.383, 0.0469), (-3.77, 1.406, 0.0469), (-3.934, 1.339, 0.0469), (-3.879, 1.231, 0.0469), (-3.761, 1.29, 0.0469), (-3.86, 1.402, 0.0469), (-3.771, 1.314, 0.0469), (-3.839, 1.392, 0.0469), (-3.938, 1.298, 0.0469), (-3.835, 1.226, 0.0469), (-3.756, 1.337, 0.0469), (-3.815, 1.404, 0.0469), (-3.93, 1.379, 0.0469), (-3.923, 1.236, 0.0469), (-3.766, 1.243, 0.0469), (-3.905, 1.4, 0.0469), (-3.924, 1.318, 0.0469), (-3.856, 1.24, 0.0469), (-3.914, 1.279, 0.0469), (-3.896, 1.257, 0.0469), (-3.91, 1.359, 0.0469), (-3.886, 1.382, 0.0469), (-3.782, 1.356, 0.0469), (-3.8, 1.376, 0.0469), (-3.787, 1.269, 0.0469), (-3.811, 1.248, 0.0469), (-3.831, 1.241, 0.0469), (-3.776, 1.288, 0.0469), (-3.816, 1.386, 0.0469), (-3.791, 1.367, 0.0469), (-3.919, 1.341, 0.0469), (-3.9, 1.371, 0.0469), (-3.865, 1.39, 0.0469), (-3.907, 1.268, 0.0469), (-3.921, 1.296, 0.0469), (-3.879, 1.246, 0.0469), (-3.774, 1.338, 0.0469), (-3.798, 1.257, 0.0469), (-2.99, 1.619, -0.003618), (-2.984, 1.614, -0.003618), (-2.722, 1.64, -0.003618), (-2.716, 1.635, -0.003618), (-3.463, 1.573, -0.003618), (-3.457, 1.568, -0.003618), (-3.234, 1.598, -0.003618), (-3.228, 1.593, -0.003618), (-3.116, 1.609, -0.003618), (-3.111, 1.604, -0.003618), (-3.341, 1.588, -0.003618), (-3.335, 1.582, -0.003618), (-2.857, 1.63, -0.003618), (-2.851, 1.624, -0.003618), (-2.784, 1.629, -0.003618), (-2.778, 1.636, -0.003618), (-2.918, 1.619, -0.003618), (-2.912, 1.625, -0.003618), (-3.047, 1.609, -0.003618), (-3.041, 1.615, -0.003618), (-3.171, 1.598, -0.003618), (-3.165, 1.604, -0.003618), (-3.284, 1.588, -0.003618), (-3.278, 1.594, -0.003618), (-3.387, 1.577, -0.003618), (-3.381, 1.584, -0.003618), (-3.513, 1.562, -0.003618), (-3.507, 1.569, -0.003618), (-2.984, 1.614, 0.0469), (-2.99, 1.619, 0.0469), (-2.716, 1.635, 0.0469), (-2.722, 1.64, 0.0469), (-3.457, 1.568, 0.0469), (-3.463, 1.573, 0.0469), (-3.228, 1.593, 0.0469), (-3.234, 1.598, 0.0469), (-3.111, 1.604, 0.0469), (-3.116, 1.609, 0.0469), (-3.335, 1.582, 0.0469), (-3.341, 1.588, 0.0469), (-2.851, 1.624, 0.0469), (-2.857, 1.63, 0.0469), (-2.778, 1.636, 0.0469), (-2.784, 1.629, 0.0469), (-2.912, 1.625, 0.0469), (-2.918, 1.619, 0.0469), (-3.041, 1.615, 0.0469), (-3.047, 1.609, 0.0469), (-3.165, 1.604, 0.0469), (-3.171, 1.598, 0.0469), (-3.278, 1.594, 0.0469), (-3.284, 1.588, 0.0469), (-3.381, 1.584, 0.0469), (-3.387, 1.577, 0.0469), (-3.507, 1.569, 0.0469), (-3.513, 1.562, 0.0469)], [], [(72, 44, 1, 55), (56, 0, 43, 73), (56, 57, 4, 0), (38, 34, 33, 35), (59, 71, 40, 12), (57, 59, 12, 4), (83, 15, 13, 81), (128, 118, 13, 86), (132, 119, 17, 94), (94, 17, 18, 95), (108, 195, 177, 185, 169, 191, 173, 181, 120, 22, 23), (66, 65, 21, 27), (64, 74, 48, 20), (67, 58, 7, 25), (111, 121, 33, 32), (11, 37, 36, 10), (112, 122, 36, 35), (35, 36, 37, 38), (70, 69, 31, 39), (72, 73, 43, 44), (41, 42, 45, 46), (74, 75, 47, 48), (110, 114, 50, 28), (100, 26, 29, 99), (133, 125, 53, 97), (442, 457, 484, 471), (165, 163, 76, 91), (25, 47, 75, 67), (143, 162, 75, 74), (142, 161, 73, 72), (160, 140, 69, 70), (39, 40, 71, 70), (30, 31, 69, 68), (158, 152, 58, 67), (156, 143, 74, 64), (157, 139, 65, 66), (20, 21, 65, 64), (438, 455, 482, 467), (434, 447, 474, 463), (164, 137, 61, 84), (166, 138, 63, 93), (151, 153, 59, 57), (153, 141, 71, 59), (167, 157, 66, 101), (150, 151, 57, 56), (150, 56, 73, 161), (142, 72, 55, 135), (444, 449, 476, 473), (129, 126, 78, 87), (159, 164, 84, 68), (68, 84, 82, 30), (126, 128, 86, 78), (106, 129, 87, 14), (154, 165, 91, 60), (432, 451, 478, 461), (163, 166, 93, 76), (440, 453, 480, 469), (53, 94, 95, 54), (125, 132, 94, 53), (107, 133, 97, 16), (155, 167, 101, 62), (19, 100, 99, 16), (436, 459, 486, 465), (16, 99, 134, 107), (155, 149, 133, 107), (144, 148, 132, 125), (52, 92, 131, 115), (14, 90, 130, 106), (154, 147, 129, 106), (145, 146, 128, 126), (32, 81, 127, 111), (147, 145, 126, 129), (46, 123, 116, 3), (2, 102, 113, 45), (2, 5, 103, 102), (99, 29, 109, 134), (6, 117, 104, 8), (10, 36, 122, 105), (5, 10, 105, 103), (92, 17, 119, 131), (81, 13, 118, 127), (29, 22, 120, 109), (23, 49, 124, 108), (28, 8, 104, 110), (35, 33, 121, 112), (46, 45, 113, 123), (49, 50, 114, 124), (90, 52, 115, 130), (149, 144, 125, 133), (158, 162, 114, 110), (160, 141, 122, 112), (159, 140, 121, 111), (219, 196, 120, 181), (148, 138, 119, 132), (146, 137, 118, 128), (85, 61, 137, 146), (96, 63, 138, 148), (64, 65, 139, 183, 175, 193, 171, 187, 179, 197, 156), (68, 69, 140, 159), (70, 71, 141, 160), (67, 75, 162, 158), (98, 77, 144, 149), (88, 80, 145, 147), (80, 85, 146, 145), (60, 88, 147, 154), (77, 96, 148, 144), (62, 98, 149, 155), (107, 134, 167, 155), (115, 131, 166, 163), (106, 130, 165, 154), (111, 127, 164, 159), (123, 142, 135, 116), (102, 150, 161, 113), (102, 103, 151, 150), (134, 109, 157, 167), (117, 136, 152, 104), (105, 122, 141, 153), (103, 105, 153, 151), (131, 119, 138, 166), (127, 118, 137, 164), (109, 120, 196, 178, 186, 170, 192, 174, 182, 139, 157), (108, 124, 143, 156, 194, 176, 184, 168, 190, 172, 180), (110, 104, 152, 158), (112, 121, 140, 160), (123, 113, 161, 142), (124, 114, 162, 143), (130, 115, 163, 165), (218, 192, 170, 188), (217, 199, 169, 185), (215, 201, 177, 195), (211, 182, 174, 204), (209, 186, 178, 206), (208, 207, 173, 191), (199, 208, 191, 169), (188, 170, 186, 209), (193, 175, 205, 210), (171, 193, 210, 189), (183, 139, 182, 211), (175, 183, 211, 205), (176, 202, 212, 184), (184, 212, 198, 168), (197, 179, 203, 213), (156, 197, 213, 194), (194, 213, 202, 176), (187, 171, 189, 214), (179, 187, 214, 203), (172, 200, 215, 180), (180, 215, 195, 108), (168, 198, 216, 190), (190, 216, 200, 172), (201, 217, 185, 177), (204, 174, 192, 218), (206, 178, 196, 219), (207, 219, 181, 173), (287, 269, 223, 258), (270, 288, 257, 222), (270, 222, 227, 271), (220, 224, 228, 226), (274, 232, 256, 286), (271, 227, 232, 274), (341, 300, 233, 331), (345, 309, 237, 332), (322, 241, 240, 333, 393, 385, 403, 381, 397, 389, 407), (281, 244, 239, 280), (279, 238, 262, 289), (282, 243, 229, 272), (325, 250, 251, 334), (326, 253, 254, 335), (285, 255, 249, 284), (287, 258, 257, 288), (289, 262, 261, 290), (324, 245, 264, 328), (346, 311, 268, 338), (476, 477, 303, 294, 472, 473), (377, 305, 291, 375), (243, 282, 290, 261), (355, 289, 290, 374), (354, 287, 288, 373), (372, 285, 284, 352), (255, 285, 286, 256), (248, 283, 284, 249), (370, 282, 272, 364), (368, 279, 289, 355), (369, 281, 280, 351), (238, 279, 280, 239), (291, 468, 469, 480, 481, 308), (277, 464, 465, 486, 487, 315), (376, 297, 276, 349), (378, 308, 278, 350), (363, 271, 274, 365), (365, 274, 286, 353), (379, 315, 281, 369), (362, 270, 271, 363), (362, 373, 288, 270), (354, 348, 269, 287), (342, 301, 293, 339), (371, 283, 297, 376), (283, 248, 296, 297), (339, 293, 300, 341), (234, 235, 302, 301), (320, 234, 301, 342), (366, 275, 305, 377), (474, 475, 299, 276, 462, 463), (375, 291, 308, 378), (484, 485, 313, 292, 470, 471), (266, 267, 306, 307), (338, 268, 309, 345), (321, 236, 311, 346), (367, 277, 315, 379), (482, 483, 310, 278, 466, 467), (236, 321, 347, 314), (367, 321, 346, 361), (356, 338, 345, 360), (267, 329, 344, 306), (234, 320, 343, 304), (366, 320, 342, 359), (357, 339, 341, 358), (250, 325, 340, 295), (359, 342, 339, 357), (260, 225, 330, 336), (224, 259, 327, 316), (224, 316, 317, 228), (314, 347, 323, 246), (231, 319, 335, 254), (228, 317, 319, 231), (306, 344, 332, 237), (295, 340, 331, 233), (246, 323, 333, 240), (241, 322, 337, 263), (245, 324, 318, 230), (253, 326, 334, 251), (260, 336, 327, 259), (263, 337, 328, 264), (304, 343, 329, 267), (361, 346, 338, 356), (370, 324, 328, 374), (372, 326, 335, 353), (371, 325, 334, 352), (431, 393, 333, 408), (360, 345, 332, 350), (358, 341, 331, 349), (299, 358, 349, 276), (310, 360, 350, 278), (279, 368, 409, 391, 399, 383, 405, 387, 395, 351, 280), (283, 371, 352, 284), (285, 372, 353, 286), (282, 370, 374, 290), (313, 361, 356, 292), (303, 359, 357, 294), (294, 357, 358, 299), (275, 366, 359, 303), (292, 356, 360, 310), (277, 367, 361, 313), (321, 367, 379, 347), (329, 375, 378, 344), (320, 366, 377, 343), (325, 371, 376, 340), (336, 330, 348, 354), (316, 327, 373, 362), (316, 362, 363, 317), (347, 379, 369, 323), (319, 365, 353, 335), (317, 363, 365, 319), (344, 378, 350, 332), (340, 376, 349, 331), (323, 369, 351, 394, 386, 404, 382, 398, 390, 408, 333), (322, 392, 384, 402, 380, 396, 388, 406, 368, 355, 337), (324, 370, 364, 318), (326, 372, 352, 334), (336, 354, 373, 327), (337, 355, 374, 328), (343, 377, 375, 329), (430, 400, 382, 404), (429, 397, 381, 411), (427, 407, 389, 413), (423, 416, 386, 394), (421, 418, 390, 398), (420, 403, 385, 419), (411, 381, 403, 420), (400, 421, 398, 382), (405, 422, 417, 387), (383, 401, 422, 405), (395, 423, 394, 351), (387, 417, 423, 395), (388, 396, 424, 414), (396, 380, 410, 424), (409, 425, 415, 391), (368, 406, 425, 409), (406, 388, 414, 425), (399, 426, 401, 383), (391, 415, 426, 399), (384, 392, 427, 412), (392, 322, 407, 427), (380, 402, 428, 410), (402, 384, 412, 428), (413, 389, 397, 429), (416, 430, 404, 386), (418, 431, 408, 390), (419, 385, 393, 431), (454, 96, 310, 483), (27, 21, 239, 244), (212, 202, 414, 424), (48, 47, 261, 262), (84, 61, 276, 297), (198, 212, 424, 410), (63, 439, 466, 278), (93, 63, 278, 308), (47, 25, 243, 261), (96, 77, 292, 310), (456, 98, 313, 485), (213, 203, 415, 425), (202, 213, 425, 414), (20, 48, 262, 238), (214, 189, 401, 426), (101, 66, 281, 315), (77, 443, 470, 292), (25, 7, 229, 243), (203, 214, 426, 415), (98, 62, 277, 313), (201, 215, 427, 413), (458, 101, 315, 487), (31, 30, 248, 249), (215, 200, 412, 427), (446, 85, 299, 475), (448, 449, 444, 445, 80, 88), (216, 198, 410, 428), (200, 216, 428, 412), (62, 437, 464, 277), (199, 217, 429, 411), (0, 4, 227, 222), (30, 82, 296, 248), (217, 201, 413, 429), (275, 460, 461, 478, 479, 305), (204, 218, 430, 416), (446, 447, 434, 435, 61, 85), (40, 39, 255, 256), (218, 188, 400, 430), (82, 84, 297, 296), (454, 455, 438, 439, 63, 96), (219, 207, 419, 431), (85, 80, 294, 299), (4, 12, 232, 227), (61, 435, 462, 276), (66, 27, 244, 281), (448, 88, 303, 477), (39, 31, 249, 255), (80, 445, 472, 294), (12, 40, 256, 232), (88, 60, 275, 303), (62, 101, 458, 459, 436, 437), (44, 43, 257, 258), (450, 91, 305, 479), (76, 93, 452, 453, 440, 441), (456, 457, 442, 443, 77, 98), (206, 219, 431, 418), (207, 208, 420, 419), (60, 433, 460, 275), (91, 76, 291, 305), (208, 199, 411, 420), (188, 209, 421, 400), (209, 206, 418, 421), (452, 93, 308, 481), (210, 205, 417, 422), (43, 0, 222, 257), (76, 441, 468, 291), (1, 44, 258, 223), (21, 20, 238, 239), (189, 210, 422, 401), (205, 211, 423, 417), (220, 2, 45, 42), (220, 226, 5, 2), (28, 50, 51, 247), (273, 9, 7, 58), (226, 11, 10, 5), (247, 6, 8, 28), (307, 18, 17, 92), (26, 242, 22, 29), (86, 13, 15, 298), (23, 22, 242, 24), (24, 265, 49, 23), (32, 33, 34, 252), (41, 46, 3, 221), (265, 51, 50, 49), (89, 266, 52, 90), (97, 53, 54, 312), (136, 273, 58, 152), (87, 78, 79, 302), (252, 83, 81, 32), (78, 86, 298, 79), (14, 87, 302, 235), (235, 89, 90, 14), (266, 307, 92, 52), (16, 97, 312, 19), (220, 42, 259, 224), (245, 247, 51, 264), (273, 272, 229, 9), (38, 253, 251, 34), (226, 228, 231, 11), (247, 245, 230, 6), (307, 306, 237, 18), (26, 246, 240, 242), (83, 295, 233, 15), (300, 298, 15, 233), (309, 95, 18, 237), (241, 24, 242, 240), (24, 241, 263, 265), (250, 252, 34, 251), (11, 231, 254, 37), (253, 38, 37, 254), (41, 260, 259, 42), (41, 221, 225, 260), (265, 263, 264, 51), (100, 314, 246, 26), (89, 304, 267, 266), (311, 312, 54, 268), (136, 364, 272, 273), (301, 302, 79, 293), (252, 250, 295, 83), (293, 79, 298, 300), (235, 234, 304, 89), (268, 54, 95, 309), (236, 19, 312, 311), (19, 236, 314, 100), (6, 230, 318, 117), (117, 318, 364, 136), (221, 3, 225), (7, 9, 229), (211, 204, 416, 423), (480, 453, 452, 481), (454, 483, 482, 455), (466, 439, 438, 467), (456, 485, 484, 457), (470, 443, 442, 471), (444, 473, 472, 445), (458, 487, 486, 459), (464, 437, 436, 465), (432, 461, 460, 433), (446, 475, 474, 447), (462, 435, 434, 463), (448, 477, 476, 449), (440, 469, 468, 441), (450, 479, 478, 451), (60, 91, 450, 451, 432, 433)])
me_plane.polygons.foreach_set('use_smooth', [True] * 443)
me_plane.use_remesh_preserve_volume = False
me_plane.use_remesh_preserve_attributes = False
me_plane.use_mirror_vertex_groups = False
me_plane.update()
me_cube_001 = bpy.data.meshes.new('Cube.001')
me_cube_001.from_pydata([(-0.0335, -0.5039, -0.0001953), (-0.01409, 0.349, -0.0001147), (0.1297, -0.6844, -4.671e-07), (0.1901, 0.4056, 1.038e-05), (0.2482, -0.6844, -8.678e-07), (0.3086, 0.4041, 0.0001579), (1.931, -0.5609, 0.0004888), (1.992, 0.1031, 0.0003375), (2.163, -0.8806, -0.0001269), (2.334, -0.06591, 0.000196), (2.541, -0.6663, -0.000811), (2.597, -0.3919, -0.0008773), (2.581, -0.6079, -0.0009726), (2.599, -0.4572, -0.001026), (1.669, -0.4896, 0.0002532), (1.013, -0.2953, 0.0003451), (1.34, -0.3956, 0.0002674), (1.728, 0.187, 0.0003246), (1.398, 0.274, 0.000332), (1.067, 0.3364, 0.000371), (0.5389, -0.2262, 0.000414), (0.6459, -0.201, 0.0004425), (0.706, 0.3816, 0.0004188), (0.6032, 0.3903, 0.0003987), (0.7729, -0.2183, 0.0004351), (0.6877, -0.203, 0.0004463), (0.8342, 0.3679, 0.0004152), (0.7484, 0.3777, 0.0004207), (0.4506, -0.2848, 0.000523), (0.5008, -0.2463, 0.0004257), (0.5594, 0.3937, 0.0003834), (0.5138, 0.397, 0.0003593), (0.3317, -0.4501, -0.0003176), (0.4009, -0.3372, -0.0001399), (0.3979, 0.4021, 0.0002738), (0.4567, 0.4002, 0.0003252), (2.055, -0.6676, 0.0004803), (2.126, -0.7471, 4.222e-05), (2.115, 0.05423, 0.0003171), (2.223, 0.001945, 0.0002777), (2.36, -0.8269, -0.0003785), (2.427, -0.7898, -0.0005158), (2.489, -0.1849, -0.0001132), (2.534, -0.2391, -0.0002885), (-0.01631, 0.3246, 0.03642), (-0.01631, 0.3246, -0.04036), (0.1847, 0.3156, 0.04684), (0.1847, 0.3156, -0.04674), (0.3035, 0.3201, 0.06841), (0.3035, 0.3201, -0.06725), (1.982, 0.01951, 0.08798), (1.982, 0.01951, -0.08637), (2.311, -0.1589, 0.06651), (2.311, -0.1589, -0.07699), (2.588, -0.3938, 0.07459), (2.588, -0.3938, -0.07636), (2.599, -0.4572, 0.0801), (2.599, -0.4572, -0.08216), (1.719, 0.1015, 0.08732), (1.39, 0.1895, 0.08769), (1.059, 0.2576, 0.08971), (1.719, 0.1015, -0.08572), (1.39, 0.1895, -0.08609), (1.059, 0.2576, -0.08807), (0.5943, 0.3197, 0.09012), (0.697, 0.3102, 0.09231), (0.5943, 0.3197, -0.08848), (0.697, 0.3102, -0.09064), (0.7392, 0.3066, 0.09242), (0.825, 0.296, 0.09212), (0.7392, 0.3066, -0.09074), (0.825, 0.296, -0.09044), (0.5059, 0.325, 0.08661), (0.5516, 0.3226, 0.0887), (0.5059, 0.325, -0.08503), (0.5516, 0.3226, -0.08708), (0.391, 0.3237, 0.08039), (0.4501, 0.3256, 0.08407), (0.391, 0.3237, -0.07893), (0.4501, 0.3256, -0.08254), (2.106, -0.03807, 0.0887), (2.211, -0.09607, 0.08689), (2.106, -0.03807, -0.08708), (2.211, -0.09607, -0.0853), (2.47, -0.2652, 0.05665), (2.518, -0.3057, 0.06038), (2.47, -0.2652, -0.05759), (2.518, -0.3057, -0.06139), (-0.03322, -0.4989, -0.0234), (0.1308, -0.6658, 0.04233), (0.2495, -0.664, 0.04248), (1.949, -0.3933, 0.1105), (2.167, -0.8638, 0.05078), (2.534, -0.6505, 0.07744), (2.579, -0.6041, 0.08023), (1.358, -0.2264, 0.1101), (1.029, -0.1375, 0.1132), (1.687, -0.3183, -0.1077), (0.5585, -0.07085, 0.1149), (0.664, -0.05796, -0.1149), (0.706, -0.0605, 0.117), (0.7914, -0.0742, -0.1147), (0.4702, -0.1068, 0.115), (0.5188, -0.08276, -0.1127), (0.3463, -0.2855, 0.1047), (0.4171, -0.1541, -0.1196), (2.068, -0.5328, 0.11), (2.132, -0.687, -0.09246), (2.365, -0.8036, 0.06272), (2.432, -0.7671, -0.06961), (-0.03322, -0.4989, 0.02813), (0.1308, -0.6658, -0.0424), (0.2495, -0.664, -0.04256), (1.949, -0.3933, -0.1087), (2.167, -0.8638, -0.05194), (2.534, -0.6505, -0.07936), (2.579, -0.6041, -0.08229), (1.687, -0.3183, 0.1095), (1.358, -0.2264, -0.1082), (1.029, -0.1375, -0.1113), (0.664, -0.05796, 0.1169), (0.5585, -0.07085, -0.113), (0.7914, -0.0742, 0.1166), (0.706, -0.0605, -0.1151), (0.5188, -0.08276, 0.1146), (0.4702, -0.1068, -0.1131), (0.4171, -0.1541, 0.1216), (0.3463, -0.2855, -0.1044), (2.132, -0.687, 0.07615), (2.068, -0.5328, -0.1179), (2.432, -0.7671, 0.06818), (2.365, -0.8036, -0.06386), (-0.004332, 0.3482, -9.353e-05), (-0.006703, 0.3243, 0.03642), (-0.006703, 0.3243, -0.04036), (-0.02538, -0.5058, -0.02396), (-0.02538, -0.5058, 0.02878), (-0.02571, -0.5111, -0.0001881), (-0.02616, -0.2066, 0.05215), (0.1533, -0.2936, -0.0867), (0.272, -0.2947, -0.1047), (1.963, -0.2661, -0.1362), (2.249, -0.5996, -0.09586), (2.571, -0.5714, -0.08316), (2.597, -0.5444, -0.08316), (1.7, -0.1881, 0.1382), (1.371, -0.09785, -0.1362), (1.042, -0.01764, -0.1362), (0.6778, 0.05066, 0.1382), (0.5734, 0.0471, -0.1362), (0.8054, 0.03525, 0.1382), (0.7199, 0.04767, -0.1362), (0.5325, 0.04139, 0.1382), (0.4851, 0.02839, -0.1362), (0.4309, 0.001356, 0.1382), (0.3649, -0.07504, -0.1362), (2.152, -0.4772, 0.1261), (2.084, -0.3714, -0.1362), (2.468, -0.6196, 0.08106), (2.405, -0.6195, -0.08569), (-0.02616, -0.2066, -0.04847), (0.1533, -0.2936, 0.08487), (0.272, -0.2947, 0.1043), (1.963, -0.2661, 0.1382), (2.249, -0.5996, 0.07667), (2.571, -0.5714, 0.08106), (2.597, -0.5444, 0.08106), (1.371, -0.09785, 0.1382), (1.042, -0.01764, 0.1382), (1.7, -0.1881, -0.1362), (0.5734, 0.0471, 0.1382), (0.6778, 0.05066, -0.1362), (0.7199, 0.04767, 0.1382), (0.8054, 0.03525, -0.1362), (0.4851, 0.02839, 0.1382), (0.5325, 0.04139, -0.1362), (0.3649, -0.07504, 0.1382), (0.4309, 0.001356, -0.1362), (2.084, -0.3714, 0.1382), (2.152, -0.4772, -0.1362), (2.405, -0.6195, 0.07685), (2.468, -0.6196, -0.08421), (-0.01759, -0.2108, -0.04847), (-0.01759, -0.2108, 0.05215), (-0.02087, 0.01995, 0.0632), (0.1701, -0.01768, -0.1093), (0.2889, -0.01782, -0.1294), (1.973, -0.1707, -0.1362), (2.283, -0.4468, -0.09702), (2.581, -0.5235, -0.08316), (2.599, -0.4933, -0.08316), (1.71, -0.09057, 0.1382), (1.381, -0.001517, -0.1362), (1.051, 0.07219, -0.1362), (0.6881, 0.1321, 0.1382), (0.5846, 0.1355, -0.1362), (0.8159, 0.1173, 0.1382), (0.7303, 0.1287, -0.1362), (0.5427, 0.1344, 0.1382), (0.4963, 0.1297, -0.1362), (0.4412, 0.1179, 0.1382), (0.3789, 0.08274, -0.1362), (2.166, -0.32, 0.1305), (2.095, -0.2504, -0.1362), (2.495, -0.509, 0.08106), (2.433, -0.4935, -0.08122), (-0.02087, 0.01995, -0.06389), (0.1701, -0.01768, 0.1092), (0.2889, -0.01782, 0.1308), (1.973, -0.1707, 0.1382), (2.283, -0.4468, 0.08139), (2.581, -0.5235, 0.08106), (2.599, -0.4933, 0.08106), (1.381, -0.001517, 0.1382), (1.051, 0.07219, 0.1382), (1.71, -0.09057, -0.1362), (0.5846, 0.1355, 0.1382), (0.6881, 0.1321, -0.1362), (0.7303, 0.1287, 0.1382), (0.8159, 0.1173, -0.1362), (0.4963, 0.1297, 0.1382), (0.5427, 0.1344, -0.1362), (0.3789, 0.08274, 0.1382), (0.4412, 0.1179, -0.1362), (2.095, -0.2504, 0.1382), (2.166, -0.32, -0.1362), (2.433, -0.4935, 0.0742), (2.495, -0.509, -0.08349), (-0.01175, 0.01801, -0.06412), (-0.01175, 0.01801, 0.06346), (2.237, -0.5188, 0.09913), (2.437, -0.5591, 0.09248), (2.314, -0.6367, 0.1009), (2.314, -0.6367, -0.121), (2.237, -0.5188, -0.1116), (2.437, -0.5591, -0.09167), (2.361, -0.4413, 0.09843), (2.361, -0.4413, -0.1167), (2.237, -0.5188, 0.08369), (2.237, -0.5188, -0.09268), (2.283, -0.4468, -0.07849), (2.283, -0.4468, 0.06552), (2.361, -0.4413, -0.0972), (2.361, -0.4413, 0.08267), (2.433, -0.4935, -0.06699), (2.433, -0.4935, 0.06103), (2.437, -0.5591, -0.07591), (2.437, -0.5591, 0.07604), (2.405, -0.6195, -0.07067), (2.405, -0.6195, 0.06343), (2.314, -0.6367, -0.1009), (2.314, -0.6367, 0.08556), (2.249, -0.5996, -0.07766), (2.249, -0.5996, 0.06383), (-0.01631, 0.3131, -0.0002073), (-0.03322, -0.4992, -0.0002087), (-0.02616, -0.2066, 0.003201), (-0.02087, 0.01995, -0.001051), (-0.0164, 0.3184, 0.03692), (0.1844, 0.3085, -0.04738), (0.3032, 0.3129, -0.06937), (1.982, 0.01546, -0.0878), (1.719, 0.09741, 0.08878), (1.389, 0.1854, -0.08752), (1.059, 0.2537, -0.08947), (0.6968, 0.3064, 0.09369), (0.5941, 0.3158, -0.08987), (0.8248, 0.2922, 0.0935), (0.739, 0.3028, -0.0921), (0.5514, 0.3186, 0.09014), (0.5057, 0.3209, -0.08649), (0.45, 0.3212, 0.08563), (0.3907, 0.3186, -0.08065), (2.21, -0.1015, 0.08874), (2.105, -0.04259, -0.08868), (-0.0164, 0.3184, -0.04094), (0.1844, 0.3085, 0.04745), (0.3032, 0.3129, 0.07059), (1.982, 0.01546, 0.08943), (1.389, 0.1854, 0.08914), (1.059, 0.2537, 0.09113), (1.719, 0.09741, -0.08716), (0.5941, 0.3158, 0.09154), (0.6968, 0.3064, -0.092), (0.739, 0.3028, 0.09379), (0.8248, 0.2922, -0.0918), (0.5057, 0.3209, 0.08809), (0.5514, 0.3186, -0.08849), (0.3907, 0.3186, 0.08215), (0.45, 0.3212, -0.08407), (2.105, -0.04259, 0.09033), (2.21, -0.1015, -0.08712), (-0.00681, 0.3181, -0.04095), (-0.00681, 0.3181, 0.03692), (-0.0164, 0.3069, -0.0002255), (2.597, -0.5444, -0.001051), (2.599, -0.4933, -0.001051), (2.391, -0.2121, 0.06158), (2.391, -0.2121, -0.06729), (2.412, -0.1254, 4.141e-05), (2.266, -0.8337, -0.0579), (2.266, -0.8337, 0.05675), (2.261, -0.8538, -0.0002527), (2.576, -0.5475, 0.08106), (2.598, -0.5189, 0.08106), (2.481, -0.5643, -0.08385), (2.576, -0.5475, -0.08316), (2.598, -0.5189, -0.08316), (2.481, -0.5643, 0.08106), (2.598, -0.5189, -0.001051), (-0.02352, -0.09332, -0.05618), (0.1617, -0.1556, 0.09705), (0.2805, -0.1562, 0.1176), (1.968, -0.2184, 0.1382), (1.376, -0.04968, 0.1382), (1.046, 0.02728, 0.1382), (1.705, -0.1393, -0.1362), (0.579, 0.0913, 0.1382), (0.6829, 0.09136, -0.1362), (0.7251, 0.08821, 0.1382), (0.8107, 0.07627, -0.1362), (0.4907, 0.07905, 0.1382), (0.5376, 0.08791, -0.1362), (0.3719, 0.00385, 0.1382), (0.4361, 0.0596, -0.1362), (2.09, -0.3109, 0.1382), (2.159, -0.3986, -0.1362), (-0.01467, -0.09637, -0.0563), (-0.01467, -0.09637, 0.05781), (-0.02352, -0.09332, 0.05768), (0.1617, -0.1556, -0.09801), (0.2805, -0.1562, -0.1171), (1.968, -0.2184, -0.1362), (1.705, -0.1393, 0.1382), (1.376, -0.04968, -0.1362), (1.046, 0.02728, -0.1362), (0.6829, 0.09136, 0.1382), (0.579, 0.0913, -0.1362), (0.8107, 0.07627, 0.1382), (0.7251, 0.08821, -0.1362), (0.5376, 0.08791, 0.1382), (0.4907, 0.07905, -0.1362), (0.4361, 0.0596, 0.1382), (0.3719, 0.00385, -0.1362), (2.159, -0.3986, 0.1283), (2.09, -0.3109, -0.1362), (-0.02352, -0.09332, 0.001075)], [], [(134, 132, 3, 47), (75, 30, 23, 66), (71, 26, 19, 63), (51, 7, 38, 82), (128, 37, 8, 92), (93, 10, 12, 94), (55, 11, 13, 57), (58, 17, 18, 59), (97, 14, 16, 118), (118, 16, 15, 119), (66, 23, 22, 67), (106, 36, 37, 128), (205, 86, 87, 227), (42, 84, 85, 43), (274, 82, 83, 291), (272, 78, 79, 289), (270, 74, 75, 287), (268, 70, 71, 285), (266, 66, 67, 283), (279, 59, 60, 280), (262, 58, 59, 279), (281, 61, 51, 261), (189, 55, 57, 190), (227, 87, 55, 189), (261, 51, 82, 274), (283, 67, 70, 268), (285, 71, 63, 264), (260, 49, 78, 272), (289, 79, 74, 270), (35, 77, 72, 31), (287, 75, 66, 266), (293, 133, 44, 258), (292, 134, 47, 259), (259, 47, 49, 260), (294, 254, 45, 275), (29, 103, 121, 20), (24, 101, 119, 15), (14, 97, 113, 6), (20, 121, 99, 21), (28, 125, 103, 29), (40, 131, 109, 41), (180, 108, 130, 158), (178, 106, 128, 156), (176, 104, 126, 154), (162, 90, 104, 176), (174, 102, 124, 152), (172, 100, 122, 150), (170, 98, 120, 148), (146, 118, 119, 147), (169, 97, 118, 146), (145, 117, 91, 163), (165, 93, 94, 166), (158, 130, 93, 165), (163, 91, 106, 178), (156, 128, 92, 164), (150, 122, 96, 168), (152, 124, 98, 170), (148, 120, 100, 172), (154, 126, 102, 174), (161, 89, 90, 162), (44, 1, 45, 254), (47, 3, 5, 49), (133, 132, 1, 44), (89, 2, 4, 90), (126, 33, 28, 102), (79, 35, 31, 74), (120, 21, 25, 100), (124, 29, 20, 98), (49, 5, 34, 78), (122, 24, 15, 96), (67, 22, 27, 70), (83, 39, 9, 53), (87, 43, 11, 55), (91, 6, 36, 106), (298, 299, 42, 86), (130, 41, 10, 93), (301, 302, 40, 108), (56, 212, 296, 13), (61, 17, 7, 51), (117, 14, 6, 91), (59, 18, 19, 60), (98, 20, 21, 120), (100, 25, 24, 122), (70, 27, 26, 71), (102, 28, 29, 124), (74, 31, 30, 75), (90, 4, 32, 104), (104, 32, 33, 126), (78, 34, 35, 79), (82, 38, 39, 83), (108, 40, 41, 130), (86, 42, 43, 87), (38, 80, 81, 39), (34, 76, 77, 35), (5, 48, 76, 34), (31, 72, 73, 30), (27, 68, 69, 26), (23, 64, 65, 22), (18, 62, 63, 19), (17, 61, 62, 18), (17, 58, 50, 7), (299, 297, 84, 42), (11, 54, 56, 13), (43, 85, 54, 11), (7, 50, 80, 38), (39, 81, 52, 9), (26, 69, 60, 19), (30, 73, 64, 23), (22, 65, 68, 27), (3, 46, 48, 5), (0, 110, 255, 88), (2, 111, 112, 4), (137, 135, 111, 2), (137, 136, 110, 0), (33, 105, 125, 28), (4, 112, 127, 32), (21, 99, 123, 25), (6, 113, 129, 36), (37, 107, 114, 8), (41, 109, 115, 10), (302, 300, 131, 40), (10, 115, 116, 12), (14, 117, 95, 16), (16, 95, 96, 15), (25, 123, 101, 24), (32, 127, 105, 33), (36, 129, 107, 37), (2, 89, 136, 137), (0, 88, 135, 137), (46, 3, 132, 133), (275, 45, 134, 292), (276, 46, 133, 293), (45, 1, 132, 134), (89, 161, 183, 136), (88, 160, 182, 135), (311, 161, 162, 312), (342, 154, 174, 321), (336, 148, 172, 319), (340, 152, 170, 317), (338, 150, 168, 315), (313, 163, 178, 325), (308, 158, 165, 303), (303, 165, 166, 304), (309, 295, 144, 307), (333, 145, 163, 313), (316, 169, 146, 334), (334, 146, 147, 335), (317, 170, 148, 336), (319, 172, 150, 338), (321, 174, 152, 340), (312, 162, 176, 323), (323, 176, 154, 342), (325, 178, 156, 344), (297, 52, 210, 236), (255, 256, 160, 88), (111, 139, 140, 112), (135, 182, 139, 111), (136, 183, 138, 110), (103, 175, 149, 121), (105, 177, 153, 125), (112, 140, 155, 127), (101, 173, 147, 119), (99, 171, 151, 123), (113, 141, 157, 129), (107, 179, 142, 114), (109, 181, 143, 115), (115, 143, 144, 116), (97, 169, 141, 113), (117, 145, 167, 95), (95, 167, 168, 96), (121, 149, 171, 99), (123, 151, 173, 101), (125, 153, 175, 103), (127, 155, 177, 105), (129, 157, 179, 107), (131, 159, 181, 109), (84, 226, 204, 85), (290, 224, 202, 273), (288, 222, 200, 271), (277, 208, 222, 288), (286, 220, 198, 269), (284, 218, 196, 267), (282, 216, 194, 265), (263, 192, 193, 264), (281, 215, 192, 263), (262, 191, 209, 278), (54, 211, 212, 56), (85, 204, 211, 54), (278, 209, 224, 290), (267, 196, 214, 280), (269, 198, 216, 282), (265, 194, 218, 284), (271, 200, 220, 286), (276, 207, 208, 277), (311, 207, 229, 328), (310, 206, 228, 327), (346, 257, 206, 310), (330, 185, 186, 331), (327, 228, 185, 330), (328, 229, 184, 329), (322, 221, 195, 337), (324, 223, 199, 341), (331, 186, 201, 343), (320, 219, 193, 335), (318, 217, 197, 339), (332, 187, 203, 345), (179, 326, 225, 188, 234, 142), (305, 227, 189, 306), (306, 189, 190, 307), (316, 215, 187, 332), (333, 191, 213, 314), (314, 213, 214, 315), (337, 195, 217, 318), (339, 197, 219, 320), (341, 199, 221, 322), (343, 201, 223, 324), (345, 203, 225, 326), (239, 234, 188, 240), (240, 188, 237, 242), (242, 237, 205, 244), (244, 205, 235, 246), (246, 235, 159, 248), (248, 159, 233, 250), (250, 233, 142, 252), (252, 142, 234, 239), (164, 253, 238, 230), (253, 252, 239, 238), (232, 251, 253, 164), (251, 250, 252, 253), (180, 249, 251, 232), (249, 248, 250, 251), (231, 247, 249, 180), (247, 246, 248, 249), (226, 245, 247, 231), (245, 244, 246, 247), (236, 243, 245, 226), (243, 242, 244, 245), (210, 241, 243, 236), (241, 240, 242, 243), (230, 238, 241, 210), (238, 239, 240, 241), (329, 184, 257, 346), (110, 138, 256, 255), (258, 44, 254, 294), (184, 258, 294, 257), (46, 276, 277, 48), (77, 271, 286, 72), (65, 265, 284, 68), (73, 269, 282, 64), (69, 267, 280, 60), (50, 278, 290, 80), (58, 262, 278, 50), (61, 281, 263, 62), (62, 263, 264, 63), (64, 282, 265, 65), (68, 284, 267, 69), (72, 286, 269, 73), (48, 277, 288, 76), (76, 288, 271, 77), (80, 290, 273, 81), (207, 276, 293, 229), (206, 275, 292, 228), (257, 294, 275, 206), (185, 259, 260, 186), (228, 292, 259, 185), (229, 293, 258, 184), (221, 287, 266, 195), (223, 289, 270, 199), (186, 260, 272, 201), (219, 285, 264, 193), (217, 283, 268, 197), (187, 261, 274, 203), (215, 281, 261, 187), (191, 262, 279, 213), (213, 279, 280, 214), (195, 266, 283, 217), (197, 268, 285, 219), (199, 270, 287, 221), (201, 272, 289, 223), (203, 274, 291, 225), (304, 166, 295, 309), (13, 296, 190, 57), (295, 12, 116, 144), (166, 94, 12, 295), (9, 52, 297, 299), (53, 9, 299, 298), (273, 202, 210, 52), (81, 273, 52), (84, 297, 236, 226), (8, 114, 300, 302), (92, 8, 302, 301), (301, 108, 180, 232), (92, 301, 232, 164), (212, 304, 309, 296), (143, 306, 307, 144), (181, 305, 306, 143), (296, 309, 307, 190), (211, 303, 304, 212), (204, 308, 303, 211), (231, 180, 158, 308), (226, 231, 308, 204), (138, 329, 346, 256), (157, 345, 326, 179), (155, 343, 324, 177), (153, 341, 322, 175), (151, 339, 320, 173), (149, 337, 318, 171), (167, 314, 315, 168), (145, 333, 314, 167), (169, 316, 332, 141), (141, 332, 345, 157), (171, 318, 339, 151), (173, 320, 335, 147), (140, 331, 343, 155), (177, 324, 341, 153), (175, 322, 337, 149), (183, 328, 329, 138), (182, 327, 330, 139), (139, 330, 331, 140), (256, 346, 310, 160), (160, 310, 327, 182), (161, 311, 328, 183), (224, 325, 344, 202), (222, 323, 342, 200), (208, 312, 323, 222), (220, 321, 340, 198), (218, 319, 338, 196), (216, 317, 336, 194), (192, 334, 335, 193), (215, 316, 334, 192), (191, 333, 313, 209), (209, 313, 325, 224), (196, 338, 315, 214), (198, 340, 317, 216), (194, 336, 319, 218), (200, 342, 321, 220), (207, 311, 312, 208), (344, 156, 164, 230), (202, 344, 230, 210), (291, 83, 53), (225, 291, 53, 188), (233, 159, 131, 300), (142, 233, 300, 114), (235, 205, 227, 305), (159, 235, 305, 181), (237, 188, 53, 298), (205, 237, 298, 86)])
me_cube_001.polygons.foreach_set('use_smooth', [True] * 347)
me_cube_001.use_remesh_preserve_volume = False
me_cube_001.use_remesh_preserve_attributes = False
me_cube_001.use_mirror_vertex_groups = False
me_cube_001.update()
me_cube_002 = bpy.data.meshes.new('Cube.002')
me_cube_002.from_pydata([(-1.208, -0.2548, 0.04124), (-1.208, 0.623, 0.04124), (1.195, -0.6493, 0.04124), (1.582, -0.316, 0.04124), (0.1529, 0.4385, 0.04124), (0.1529, -0.1091, 0.04124), (0.901, 0.2607, 0.04124), (0.7661, -0.2727, 0.04124), (-0.594, -0.01178, 0.04124), (-0.446, 0.5079, 0.04124), (-0.8444, -0.4534, 0.04124), (-0.6288, 0.5355, 0.04124), (-1.208, 0.424, 0.05896), (1.495, -0.3916, 0.1149), (0.1529, 0.3144, 0.1149), (0.8704, 0.1398, 0.1149), (-0.4795, 0.3901, 0.1149), (-0.6777, 0.3113, 0.1149), (-1.208, -0.2548, 0.0), (-1.208, 0.623, 0.0), (1.582, -0.316, 0.0), (1.195, -0.6493, 0.0), (0.1529, -0.1091, 0.0), (0.1529, 0.4385, 0.0), (0.7661, -0.2727, 0.0), (0.901, 0.2607, 0.0), (-0.446, 0.5079, 0.0), (-0.594, -0.01178, 0.0), (-0.6288, 0.5355, 0.0), (-0.8444, -0.4534, 0.0), (1.495, -0.3916, 0.0), (-1.208, 0.424, 0.0), (-1.208, 0.5902, 0.05336), (1.568, -0.3285, 0.05336), (0.1529, 0.4181, 0.05336), (0.8959, 0.2408, 0.05336), (-0.4515, 0.4885, 0.05336), (-0.6368, 0.4986, 0.05336), (1.568, -0.3285, 0.0), (-1.208, 0.5902, 0.0), (1.21, -0.6358, 0.0544), (0.1529, -0.08687, 0.0544), (0.7716, -0.251, 0.0544), (-0.588, 0.009283, 0.0544), (-0.8356, -0.4133, 0.0544), (-1.208, -0.2193, 0.0544), (-1.208, -0.2193, 0.0), (1.21, -0.6358, 0.0), (-1.208, -0.2548, 0.02118), (-1.208, 0.623, 0.03306), (1.582, -0.316, 0.03306), (1.195, -0.6493, 0.03306), (0.1529, -0.1091, 0.03306), (0.1529, 0.4385, 0.03306), (0.7661, -0.2727, 0.03306), (0.901, 0.2607, 0.03306), (-0.446, 0.5079, 0.03306), (-0.594, -0.01178, 0.03306), (-0.6288, 0.5355, 0.03306), (-0.8444, -0.4534, 0.03306), (1.495, -0.3916, 0.09831), (-1.208, 0.424, 0.04241), (-1.208, 0.5902, 0.0438), (1.568, -0.3285, 0.0438), (1.21, -0.6358, 0.04472), (-1.208, -0.2193, 0.01035), (-1.026, -0.3541, 0.04124), (-0.9186, 0.5792, 0.04124), (-0.9431, 0.3676, 0.08691), (-0.9186, 0.5792, 0.0), (-1.026, -0.3541, 0.0), (-0.9226, 0.5444, 0.05336), (-1.022, -0.3163, 0.0544), (-1.026, -0.3541, 0.03306), (-0.9186, 0.5792, 0.03306), (-1.219, 0.07303, 0.06356), (1.34, -0.5248, 0.0), (1.34, -0.5248, 0.1625), (0.1529, 0.09547, 0.1625), (0.8165, -0.07344, 0.1625), (-0.5387, 0.1823, 0.1625), (-0.7639, -0.084, 0.1625), (-1.208, 0.07303, 0.0), (1.34, -0.5248, 0.1406), (-1.208, 0.07303, 0.03162), (-0.9862, -0.005487, 0.113), (1.21, -0.6358, 0.0544), (0.1529, 0.05875, 0.1407), (0.7716, -0.251, 0.0544), (-0.5486, 0.1475, 0.1407), (-0.7783, -0.1503, 0.1407), (-1.208, -0.1993, 0.0), (-1.208, -0.1993, 0.01014), (-1.02, -0.2951, 0.05841), (-1.208, -0.1993, 0.05503), (1.21, -0.6358, 0.0), (1.21, -0.6358, 0.04472)], [], [(71, 67, 1, 32), (35, 6, 4, 34), (33, 3, 6, 35), (34, 4, 9, 36), (36, 9, 11, 37), (80, 16, 17, 81), (78, 14, 16, 80), (77, 13, 15, 79), (79, 15, 14, 78), (85, 68, 12, 75), (84, 61, 31, 82), (63, 60, 30, 38), (57, 59, 29, 27), (74, 58, 28, 69), (52, 57, 27, 22), (58, 56, 26, 28), (53, 55, 25, 23), (51, 54, 24, 21), (56, 53, 23, 26), (54, 52, 22, 24), (73, 48, 18, 70), (64, 51, 21, 47), (55, 50, 20, 25), (62, 49, 19, 39), (61, 62, 39, 31), (50, 63, 38, 20), (16, 36, 37, 17), (14, 34, 36, 16), (13, 33, 35, 15), (15, 35, 34, 14), (68, 71, 32, 12), (96, 64, 47, 95), (48, 65, 46, 18), (66, 72, 45, 0), (7, 42, 41, 5), (2, 40, 42, 7), (5, 41, 43, 8), (8, 43, 44, 10), (0, 45, 65, 48), (86, 40, 64, 96), (3, 33, 63, 50), (12, 32, 62, 61), (32, 1, 49, 62), (6, 3, 50, 55), (40, 2, 51, 64), (66, 0, 48, 73), (7, 5, 52, 54), (9, 4, 53, 56), (2, 7, 54, 51), (4, 6, 55, 53), (11, 9, 56, 58), (5, 8, 57, 52), (67, 11, 58, 74), (8, 10, 59, 57), (33, 13, 60, 63), (75, 12, 61, 84), (1, 67, 74, 49), (10, 66, 73, 59), (10, 44, 72, 66), (17, 37, 71, 68), (59, 73, 70, 29), (49, 74, 69, 19), (81, 17, 68, 85), (37, 11, 67, 71), (90, 81, 85, 93), (94, 75, 84, 92), (13, 77, 83, 60), (60, 83, 76, 30), (92, 84, 82, 91), (93, 85, 75, 94), (88, 79, 78, 87), (86, 77, 79, 88), (87, 78, 80, 89), (89, 80, 81, 90), (43, 89, 90, 44), (41, 87, 89, 43), (40, 86, 88, 42), (42, 88, 87, 41), (72, 93, 94, 45), (65, 92, 91, 46), (45, 94, 92, 65), (44, 90, 93, 72), (77, 86, 96, 83), (83, 96, 95, 76)])
me_cube_002.polygons.foreach_set('use_smooth', [True] * 84)
me_cube_002.use_remesh_preserve_volume = False
me_cube_002.use_remesh_preserve_attributes = False
me_cube_002.use_mirror_vertex_groups = False
me_cube_002.update()

# ---- objects
ob_cube_003 = bpy.data.objects.new('Cube.003', me_cube_004)
ob_cube_001 = bpy.data.objects.new('Cube.001', me_cube_000)
ob_plane = bpy.data.objects.new('Plane', me_plane)
ob_lamp = bpy.data.objects.new('Lamp', light_lamp)
ob_cube = bpy.data.objects.new('Cube', me_cube_001)
ob_cube_002 = bpy.data.objects.new('Cube.002', me_cube_002)

# ---- transforms, parenting, visibility, modifiers, constraints
ob_cube_003.location = (3.352, 1.006, 0.02164)
ob_cube_003.lineart.crease_threshold = 0.0
_m = ob_cube_003.modifiers.new('Subsurf', 'SUBSURF')
_m.uv_smooth = 'PRESERVE_CORNERS'
_m.quality = 2
_m.levels = 4
_m.show_only_control_edges = False
_m = ob_cube_003.modifiers.new('Mirror', 'MIRROR')
_m.use_axis = (False, False, True)
_m.use_clip = True
ob_cube_001.location = (2.286, 3.284, 0.6358)
ob_cube_001.rotation_euler = (1.571, -0.0, 0.0)
ob_cube_001.hide_viewport = True
ob_cube_001.lineart.crease_threshold = 0.0
_m = ob_cube_001.modifiers.new('Subsurf', 'SUBSURF')
_m.uv_smooth = 'PRESERVE_CORNERS'
_m.quality = 2
_m.levels = 2
_m.show_only_control_edges = False
ob_plane.location = (0.0, 0.0, 0.0)
ob_plane.lineart.crease_threshold = 0.0
_m = ob_plane.modifiers.new('EdgeSplit', 'EDGE_SPLIT')
ob_lamp.location = (4.076, 1.005, 5.904)
ob_lamp.rotation_euler = (0.6503, 0.05522, 1.866)
ob_lamp.lock_rotations_4d = False
ob_lamp.empty_display_type = 'ARROWS'
ob_lamp.color = (0.0, 0.0, 0.0, 0.0)
ob_lamp.lineart.crease_threshold = 0.0
ob_cube.location = (2.286, 1.25, 0.02164)
ob_cube.lineart.crease_threshold = 0.0
_m = ob_cube.modifiers.new('Subsurf', 'SUBSURF')
_m.uv_smooth = 'PRESERVE_CORNERS'
_m.quality = 2
_m.levels = 2
_m.show_only_control_edges = False
ob_cube_002.location = (3.352, 1.006, 0.02164)
ob_cube_002.lineart.crease_threshold = 0.0
_m = ob_cube_002.modifiers.new('Subsurf', 'SUBSURF')
_m.uv_smooth = 'PRESERVE_CORNERS'
_m.quality = 2
_m.levels = 4
_m.show_only_control_edges = False
_m = ob_cube_002.modifiers.new('Mirror', 'MIRROR')
_m.use_axis = (False, False, True)
_m.use_clip = True

# ---- collection membership
col_collection_1.objects.link(ob_cube_003)
col_collection_1.objects.link(ob_cube_001)
col_collection_1.objects.link(ob_plane)
col_collection_1.objects.link(ob_lamp)
col_collection_2.objects.link(ob_cube)
col_collection_11.objects.link(ob_cube_002)

# ---- scene / render settings (as saved in the file)
scene.frame_start = 1; scene.frame_end = 250; scene.frame_set(1)
scene.render.engine = 'BLENDER_EEVEE_NEXT'
scene.render.resolution_percentage = 50
scene.render.dither_intensity = 0.0
scene.cycles.use_denoising = False
scene.cycles.samples = 10
scene.cycles.sampling_pattern = 'TABULATED_SOBOL'
scene.cycles.light_sampling_threshold = 0.0
scene.cycles.use_adaptive_sampling = False
scene.cycles.use_light_tree = False
scene.cycles.blur_glossy = 0.0
scene.cycles.pixel_filter_type = 'GAUSSIAN'
scene.cycles.sample_clamp_indirect = 0.0
scene.view_settings.view_transform = 'Standard'
bpy.context.view_layer.update()

# ---- added for rendering (the .blend has no active camera): camera
cam_auto = bpy.data.cameras.new('AutoCamera')
cam_auto.lens = 50.0
cam_auto.sensor_width = 36.0
cam_auto.clip_end = 1000.0
ob_auto_camera = bpy.data.objects.new('AutoCamera', cam_auto)
scene.collection.objects.link(ob_auto_camera)
ob_auto_camera.location = (9.46989, -10.9164, 7.56606)
ob_auto_camera.rotation_euler = (1.09748, -7.21219e-08, 0.694738)
scene.camera = ob_auto_camera
bpy.context.view_layer.update()
